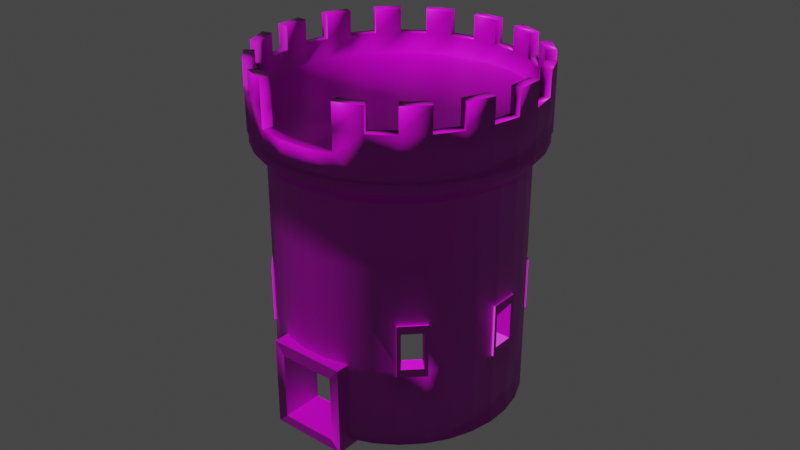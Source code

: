 # Source: Tower.blend  (saved by Blender 3.0.42; exported with 4.5.12 LTS)
import bpy
from mathutils import Matrix  # noqa: F401  (used for matrix-valued properties, if any)

bpy.ops.wm.read_factory_settings(use_empty=True)
scene = bpy.context.scene
scene.name = 'Scene'

# ---- collections
col_collection = bpy.data.collections.new('Collection'); scene.collection.children.link(col_collection)

# ---- images (referenced by path relative to the original .blend; pixels are not part of the script)
import os
ASSET_DIR = os.environ.get("B2B_ASSET_DIR", "")  # directory of the original .blend (textures are referenced by path, not embedded)
HERE = os.path.dirname(os.path.abspath(__file__))  # packed textures are extracted next to this script under _unpacked/

def load_image(name, relpath, width, height, colorspace="sRGB"):
    """Load a texture the original file referenced (path relative to the .blend, or extracted next to this script)."""
    p = next((c for c in (os.path.join(HERE, relpath), os.path.join(ASSET_DIR, relpath)) if relpath and os.path.exists(c)), "")
    if p:
        img = bpy.data.images.load(p, check_existing=True)
        img.name = name
    else:  # same state as the original file: an image datablock whose file is absent (Cycles renders it pink)
        img = bpy.data.images.new(name, width, height)
        img.source = "FILE"
        img.filepath = "//" + (relpath or name)
    img.colorspace_settings.name = colorspace
    return img
img_wallcolor_2048_cc0_jpg = load_image('WallColor_2048_CC0.jpg', 'WallColor_2048_CC0.jpg', 1024, 1024, 'sRGB')
img_wallnormal_2048_cc0_jpg = load_image('WallNormal_2048_CC0.jpg', 'WallNormal_2048_CC0.jpg', 1024, 1024, 'Non-Color')
img_floorcolor_2048_cc0_jpg = load_image('FloorColor_2048_CC0.jpg', 'FloorColor_2048_CC0.jpg', 1024, 1024, 'sRGB')
img_floornormal_2048_cc0_jpg = load_image('FloorNormal_2048_CC0.jpg', 'FloorNormal_2048_CC0.jpg', 1024, 1024, 'Non-Color')
img_floorroughness_1024_cc0_jpg = load_image('FloorRoughness_1024_CC0.jpg', 'FloorRoughness_1024_CC0.jpg', 1024, 1024, 'Non-Color')

# ---- materials (node trees are filled in below, after node groups)
mat_wall = bpy.data.materials.new('Wall')
mat_wall.use_transparent_shadow = False
mat_floor = bpy.data.materials.new('Floor')
mat_floor.use_transparent_shadow = False

# ---- material node trees
mat_wall.use_nodes = True; mat_wall.node_tree.nodes.clear()
_N = mat_wall.node_tree.nodes; _L = mat_wall.node_tree.links
n0 = _N.new('ShaderNodeBsdfPrincipled'); n0.name = 'Principled BSDF'; n0.location = (10, 300)
n0.distribution = 'GGX'
n0.subsurface_method = 'RANDOM_WALK_SKIN'
n0.inputs[3].default_value = 1.45
n0.inputs[27].default_value = (0.0, 0.0, 0.0, 1.0)
n0.inputs[28].default_value = 1.0
n1 = _N.new('ShaderNodeOutputMaterial'); n1.name = 'Material Output'; n1.location = (300, 300)
n2 = _N.new('ShaderNodeTexImage'); n2.name = 'Image Texture'; n2.location = (-380, 260)
n2.image = img_wallcolor_2048_cc0_jpg
n3 = _N.new('ShaderNodeNormalMap'); n3.name = 'Normal Map'; n3.location = (-220, -80)
n4 = _N.new('ShaderNodeTexImage'); n4.name = 'Image Texture.001'; n4.location = (-520, -60)
n4.image = img_wallnormal_2048_cc0_jpg
_L.new(n0.outputs[0], n1.inputs[0])
_L.new(n2.outputs[0], n0.inputs[0])
_L.new(n3.outputs[0], n0.inputs[5])
_L.new(n4.outputs[0], n3.inputs[1])
n1.is_active_output = True
mat_floor.use_nodes = True; mat_floor.node_tree.nodes.clear()
_N = mat_floor.node_tree.nodes; _L = mat_floor.node_tree.links
n0 = _N.new('ShaderNodeBsdfPrincipled'); n0.name = 'Principled BSDF'; n0.location = (10, 300)
n0.distribution = 'GGX'
n0.subsurface_method = 'RANDOM_WALK_SKIN'
n0.inputs[3].default_value = 1.45
n0.inputs[27].default_value = (0.0, 0.0, 0.0, 1.0)
n0.inputs[28].default_value = 1.0
n1 = _N.new('ShaderNodeOutputMaterial'); n1.name = 'Material Output'; n1.location = (300, 300)
n2 = _N.new('ShaderNodeTexImage'); n2.name = 'Image Texture'; n2.location = (-425, 315)
n2.image = img_floorcolor_2048_cc0_jpg
n3 = _N.new('ShaderNodeTexImage'); n3.name = 'Image Texture.001'; n3.location = (-541, -54)
n3.image = img_floornormal_2048_cc0_jpg
n4 = _N.new('ShaderNodeNormalMap'); n4.name = 'Normal Map'; n4.location = (-223, -46)
n5 = _N.new('ShaderNodeTexImage'); n5.name = 'Image Texture.002'; n5.location = (-506, 28)
n5.image = img_floorroughness_1024_cc0_jpg
_L.new(n0.outputs[0], n1.inputs[0])
_L.new(n2.outputs[0], n0.inputs[0])
_L.new(n3.outputs[0], n4.inputs[1])
_L.new(n4.outputs[0], n0.inputs[5])
_L.new(n5.outputs[0], n0.inputs[2])
n1.is_active_output = True

# ---- world
world_world = bpy.data.worlds.new('World'); scene.world = world_world
world_world.use_nodes = True; world_world.node_tree.nodes.clear()
_N = world_world.node_tree.nodes; _L = world_world.node_tree.links
n0 = _N.new('ShaderNodeOutputWorld'); n0.name = 'World Output'; n0.location = (300, 300)
n1 = _N.new('ShaderNodeBackground'); n1.name = 'Background'; n1.location = (10, 300)
n1.inputs[0].default_value = (0.05088, 0.05088, 0.05088, 1.0)
_L.new(n1.outputs[0], n0.inputs[0])
n0.is_active_output = True
world_world.color = (0.05088, 0.05088, 0.05088)
world_world.use_sun_shadow = False
world_world.sun_shadow_jitter_overblur = 0.0

# ---- meshes
me_cube_003 = bpy.data.meshes.new('Cube.003')
me_cube_003.from_pydata([(-0.5719, -1.105, -3.262), (-0.5719, -1.105, -1.95), (-0.9757, -1.509, -3.262), (-0.9757, -1.509, -1.95), (-1.128, -0.5491, -3.262), (-1.128, -0.5491, -1.95), (-1.531, -0.9529, -3.262), (-1.531, -0.9529, -1.95), (-0.4733, -1.203, -3.46), (-0.4733, -1.203, -1.834), (-0.877, -1.607, -1.699), (-0.877, -1.607, -3.46), (-1.63, -0.8542, -3.46), (-1.63, -0.8542, -1.699), (-1.226, -0.4505, -1.834), (-1.226, -0.4505, -3.46), (-1.361, -1.123, -3.46), (-1.143, -1.342, -3.46), (-0.7427, -0.9342, -3.46), (-0.9607, -0.7159, -3.46), (-1.361, -1.124, -3.262), (-1.142, -1.342, -3.262), (-0.7426, -0.934, -3.262), (-0.9608, -0.716, -3.262), (-0.7761, -1.506, -3.46), (-0.6751, -1.405, -3.46), (-0.5742, -1.304, -3.46), (-0.5742, -1.304, -1.699), (-0.6751, -1.405, -1.699), (-0.7761, -1.506, -1.699), (-1.327, -0.5514, -3.46), (-1.428, -0.6523, -3.46), (-1.529, -0.7533, -3.46), (-1.529, -0.7533, -1.699), (-1.428, -0.6523, -1.699), (-1.327, -0.5514, -1.699), (-1.043, -1.24, -3.46), (-0.9427, -1.138, -3.46), (-0.8427, -1.036, -3.46), (-1.261, -1.022, -3.46), (-1.161, -0.9197, -3.46), (-1.061, -0.8178, -3.46), (1.056, 1.31, -3.299), (1.194, 1.482, 2.817), (1.287, 1.08, -3.299), (1.456, 1.222, 2.817), (1.47, 0.8094, -3.299), (1.662, 0.9149, 2.817), (1.596, 0.5079, -3.299), (1.806, 0.5735, 2.817), (1.662, 0.1873, -3.299), (1.88, 0.2105, 2.817), (1.665, -0.1401, -3.299), (1.883, -0.1601, 2.817), (1.603, -0.4616, -3.299), (1.814, -0.5242, 2.817), (1.481, -0.765, -3.299), (1.675, -0.8676, 2.817), (1.303, -1.038, -3.299), (1.473, -1.177, 2.817), (1.074, -1.272, -3.299), (1.215, -1.441, 2.817), (0.8055, -1.455, -3.299), (0.9102, -1.649, 2.817), (0.5062, -1.583, -3.299), (0.5713, -1.794, 2.817), (0.1879, -1.649, -3.299), (0.2109, -1.869, 2.817), (-0.1371, -1.651, -3.299), (-0.157, -1.871, 2.817), (-0.4564, -1.59, -3.299), (-0.5185, -1.802, 2.817), (-0.7575, -1.467, -3.299), (-0.8594, -1.662, 2.421), (-1.167, -1.459, 2.421), (-1.443, -0.7863, -3.299), (-1.636, -0.8917, 2.421), (-1.57, -0.4847, -3.299), (-1.779, -0.5503, 2.817), (-1.635, -0.1641, -3.299), (-1.853, -0.1874, 2.817), (-1.638, 0.1632, -3.299), (-1.856, 0.1833, 2.817), (-1.577, 0.4848, -3.299), (-1.787, 0.5473, 2.817), (-1.454, 0.7881, -3.299), (-1.648, 0.8908, 2.817), (-1.276, 1.062, -3.299), (-1.446, 1.2, 2.817), (-1.048, 1.295, -3.299), (-1.188, 1.464, 2.817), (-0.7787, 1.479, -3.299), (-0.8834, 1.673, 2.817), (-0.4793, 1.606, -3.299), (-0.5444, 1.817, 2.817), (-0.161, 1.672, -3.299), (-0.1841, 1.892, 2.817), (0.164, 1.675, -3.299), (0.1839, 1.894, 2.817), (0.4832, 1.613, -3.299), (0.5453, 1.825, 2.817), (0.7844, 1.49, -3.299), (0.8863, 1.685, 2.817), (1.456, 1.222, 3.288), (0.1963, -1.729, 2.817), (0.5299, -1.66, 2.817), (-1.717, 0.1705, 2.817), (-1.715, -0.1726, 2.817), (0.5058, 1.69, 2.817), (0.1712, 1.755, 2.817), (1.365, -1.089, 2.817), (1.552, -0.8023, 2.817), (-1.322, -1.109, 2.421), (-0.8168, 1.549, 2.817), (-1.099, 1.357, 2.817), (1.742, 0.1957, 2.817), (1.673, 0.5318, 2.817), (-0.1444, -1.731, 2.817), (-1.653, 0.5075, 2.817), (0.8215, 1.561, 2.817), (1.126, -1.333, 2.817), (-1.513, -0.8247, 2.421), (-0.503, 1.683, 2.817), (1.744, -0.1474, 2.817), (-0.479, -1.667, 2.817), (-1.525, 0.8255, 2.817), (1.349, 1.132, 2.817), (1.106, 1.373, 2.817), (0.8437, -1.526, 2.817), (-1.646, -0.5086, 2.817), (-0.1694, 1.752, 2.817), (1.68, -0.4844, 2.817), (-0.7946, -1.538, 2.421), (-1.338, 1.112, 2.817), (1.54, 0.8478, 2.817), (0.01343, 0.01157, 2.421), (0.5299, -1.66, 2.421), (-1.715, -0.1726, 2.421), (0.1712, 1.755, 2.421), (1.552, -0.8023, 2.421), (-1.099, 1.357, 2.421), (1.673, 0.5318, 2.421), (1.106, 1.373, 2.421), (0.1963, -1.729, 2.421), (-1.717, 0.1705, 2.421), (0.5058, 1.69, 2.421), (1.365, -1.089, 2.421), (-0.8168, 1.549, 2.421), (1.742, 0.1957, 2.421), (-0.1444, -1.731, 2.421), (-1.653, 0.5075, 2.421), (0.8215, 1.561, 2.421), (1.126, -1.333, 2.421), (-0.503, 1.683, 2.421), (1.744, -0.1474, 2.421), (-0.479, -1.667, 2.421), (-1.525, 0.8255, 2.421), (1.349, 1.132, 2.421), (0.8437, -1.526, 2.421), (-1.646, -0.5086, 2.421), (-0.1694, 1.752, 2.421), (1.68, -0.4844, 2.421), (-1.338, 1.112, 2.421), (1.54, 0.8478, 2.421), (1.194, 1.482, 3.288), (1.806, 0.5735, 3.288), (1.662, 0.9149, 3.288), (1.883, -0.1601, 3.288), (1.88, 0.2105, 3.288), (1.675, -0.8676, 3.288), (1.814, -0.5242, 3.288), (1.215, -1.441, 3.288), (1.473, -1.177, 3.288), (0.5713, -1.794, 3.288), (0.9102, -1.649, 3.288), (-0.157, -1.871, 3.288), (0.2109, -1.869, 3.288), (-0.8594, -1.662, 3.288), (-0.5185, -1.802, 3.288), (-1.429, -1.198, 2.421), (-1.779, -0.5503, 3.288), (-1.636, -0.8917, 3.288), (-1.856, 0.1833, 3.288), (-1.853, -0.1874, 3.288), (-1.648, 0.8908, 3.288), (-1.787, 0.5473, 3.288), (-1.188, 1.464, 3.288), (-1.446, 1.2, 3.288), (-0.5444, 1.817, 3.288), (-0.8834, 1.673, 3.288), (0.1839, 1.894, 3.288), (-0.1841, 1.892, 3.288), (0.8863, 1.685, 3.288), (0.5453, 1.825, 3.288), (0.1963, -1.729, 3.288), (-1.717, 0.1705, 3.288), (0.5058, 1.69, 3.288), (1.365, -1.089, 3.288), (-0.8168, 1.549, 3.288), (1.742, 0.1957, 3.288), (-0.1444, -1.731, 3.288), (-1.653, 0.5075, 3.288), (0.8215, 1.561, 3.288), (1.126, -1.333, 3.288), (-1.513, -0.8247, 3.288), (-0.503, 1.683, 3.288), (1.744, -0.1474, 3.288), (-0.479, -1.667, 3.288), (-1.525, 0.8255, 3.288), (1.349, 1.132, 3.288), (0.8437, -1.526, 3.288), (-1.646, -0.5086, 3.288), (-0.1694, 1.752, 3.288), (1.68, -0.4844, 3.288), (-0.7946, -1.538, 3.288), (-1.338, 1.112, 3.288), (1.54, 0.8478, 3.288), (0.5299, -1.66, 3.288), (-1.715, -0.1726, 3.288), (0.1712, 1.755, 3.288), (1.552, -0.8023, 3.288), (-1.079, -1.349, 2.421), (-1.099, 1.357, 3.288), (1.673, 0.5318, 3.288), (1.106, 1.373, 3.288), (-0.4121, -1.439, -3.299), (-0.6848, -1.327, -3.299), (-1.154, 0.9626, -3.299), (-0.9476, 1.174, -3.299), (1.167, 0.9795, -3.299), (1.333, 0.7342, -3.299), (0.7309, -1.317, -3.299), (0.4597, -1.433, -3.299), (-1.48, -0.1476, -3.299), (-1.482, 0.1489, -3.299), (0.1498, 1.518, -3.299), (0.4389, 1.462, -3.299), (1.454, -0.417, -3.299), (1.343, -0.6917, -3.299), (-0.704, 1.34, -3.299), (1.447, 0.4611, -3.299), (0.1714, -1.493, -3.299), (-1.427, 0.4401, -3.299), (0.7117, 1.351, -3.299), (1.181, -0.9395, -3.299), (-0.4328, 1.456, -3.299), (-1.306, -0.711, -3.299), (1.507, 0.1707, -3.299), (-0.1229, -1.495, -3.299), (-1.316, 0.7149, -3.299), (0.9576, 1.188, -3.299), (0.9744, -1.151, -3.299), (-1.42, -0.4379, -3.299), (-0.1446, 1.516, -3.299), (1.509, -0.1258, -3.299), (0.01343, 0.01157, 2.257), (-0.6848, -1.327, 1.912), (-0.9476, 1.174, 1.912), (1.333, 0.7342, 1.912), (0.4597, -1.433, 1.912), (-1.482, 0.1489, 1.912), (0.4389, 1.462, 1.912), (1.343, -0.6917, 1.912), (-0.9308, -1.165, 1.912), (-0.704, 1.34, 1.912), (1.447, 0.4611, 1.912), (0.1714, -1.493, 1.912), (-1.427, 0.4401, 1.912), (0.7117, 1.351, 1.912), (1.181, -0.9395, 1.912), (-1.14, -0.9564, 1.912), (-0.4328, 1.456, 1.912), (-1.306, -0.711, 1.912), (1.507, 0.1707, 1.912), (-0.1229, -1.495, 1.912), (-1.316, 0.7149, 1.912), (0.9576, 1.188, 1.912), (0.9744, -1.151, 1.912), (-1.42, -0.4379, 1.912), (-0.1446, 1.516, 1.912), (1.509, -0.1258, 1.912), (-0.4121, -1.439, 1.912), (-1.154, 0.9626, 1.912), (1.167, 0.9795, 1.912), (0.7309, -1.317, 1.912), (-1.48, -0.1476, 1.912), (0.1498, 1.518, 1.912), (1.454, -0.417, 1.912), (1.056, 1.31, 1.5), (1.287, 1.08, 1.5), (1.47, 0.8094, 1.5), (1.596, 0.5079, 1.5), (1.662, 0.1873, 1.5), (1.665, -0.1401, 1.5), (1.603, -0.4616, 1.5), (1.481, -0.765, 1.5), (1.303, -1.038, 1.5), (1.074, -1.272, 1.5), (0.8055, -1.455, 1.5), (0.5062, -1.583, 1.5), (0.1879, -1.649, 1.5), (-0.1371, -1.651, 1.5), (-0.4564, -1.59, 1.5), (-0.7575, -1.467, 1.5), (-1.029, -1.287, 1.5), (-1.443, -0.7863, 1.5), (-1.57, -0.4847, 1.5), (-1.635, -0.1641, 1.5), (-1.638, 0.1632, 1.5), (-1.577, 0.4848, 1.5), (-1.454, 0.7881, 1.5), (-1.276, 1.062, 1.5), (-1.048, 1.295, 1.5), (-0.7787, 1.479, 1.5), (-0.4793, 1.606, 1.5), (-0.161, 1.672, 1.5), (0.164, 1.675, 1.5), (0.4832, 1.613, 1.5), (0.7844, 1.49, 1.5), (-1.261, -1.057, 1.5), (1.194, 1.482, 2.001), (1.456, 1.222, 2.001), (1.662, 0.9149, 2.001), (1.806, 0.5735, 2.001), (1.88, 0.2105, 2.001), (1.883, -0.1601, 2.001), (1.814, -0.5242, 2.001), (1.675, -0.8676, 2.001), (1.473, -1.177, 2.001), (1.215, -1.441, 2.001), (0.9102, -1.649, 2.001), (0.5713, -1.794, 2.001), (0.2109, -1.869, 2.001), (-0.157, -1.871, 2.001), (-0.5185, -1.802, 2.001), (-0.8594, -1.662, 2.001), (-1.167, -1.459, 2.001), (-1.636, -0.8917, 2.001), (-1.779, -0.5503, 2.001), (-1.853, -0.1874, 2.001), (-1.856, 0.1833, 2.001), (-1.787, 0.5473, 2.001), (-1.648, 0.8908, 2.001), (-1.446, 1.2, 2.001), (-1.188, 1.464, 2.001), (-0.8834, 1.673, 2.001), (-0.5444, 1.817, 2.001), (-0.1841, 1.892, 2.001), (0.1839, 1.894, 2.001), (0.5453, 1.825, 2.001), (0.8863, 1.685, 2.001), (-1.429, -1.198, 2.001), (1.443, 1.211, 2.0), (1.443, 1.211, 1.792), (1.647, 0.9067, 2.0), (1.647, 0.9067, 1.792), (1.789, 0.5684, 2.0), (1.789, 0.5684, 1.792), (1.863, 0.2087, 2.0), (1.863, 0.2087, 1.792), (1.866, -0.1586, 2.0), (1.866, -0.1586, 1.792), (1.797, -0.5193, 2.0), (1.797, -0.5193, 1.792), (1.66, -0.8596, 2.0), (1.66, -0.8596, 1.792), (1.46, -1.166, 2.0), (1.46, -1.166, 1.792), (1.204, -1.428, 2.0), (1.204, -1.428, 1.792), (0.9021, -1.634, 2.0), (0.9021, -1.634, 1.792), (0.5662, -1.777, 2.0), (0.5662, -1.777, 1.792), (0.2091, -1.852, 2.0), (0.2091, -1.852, 1.792), (-0.1555, -1.854, 2.0), (-0.1555, -1.854, 1.792), (-0.5136, -1.785, 2.0), (-0.5136, -1.785, 1.792), (-0.8515, -1.647, 2.0), (-0.8515, -1.647, 1.792), (-1.156, -1.445, 2.0), (-1.156, -1.445, 1.792), (-1.621, -0.8835, 2.0), (-1.621, -0.8835, 1.792), (-1.763, -0.5452, 2.0), (-1.763, -0.5452, 1.792), (-1.836, -0.1855, 2.0), (-1.836, -0.1855, 1.792), (-1.839, 0.1817, 2.0), (-1.839, 0.1817, 1.792), (-1.77, 0.5424, 2.0), (-1.77, 0.5424, 1.792), (-1.633, 0.8828, 2.0), (-1.633, 0.8828, 1.792), (-1.433, 1.19, 2.0), (-1.433, 1.19, 1.792), (-1.177, 1.451, 2.0), (-1.177, 1.451, 1.792), (-0.8752, 1.657, 2.0), (-0.8752, 1.657, 1.792), (-0.5394, 1.8, 2.0), (-0.5394, 1.8, 1.792), (-0.1823, 1.875, 2.0), (-0.1823, 1.875, 1.792), (0.1824, 1.877, 2.0), (0.1824, 1.877, 1.792), (0.5405, 1.808, 2.0), (0.5405, 1.808, 1.792), (0.8784, 1.67, 2.0), (0.8784, 1.67, 1.792), (-1.416, -1.187, 2.0), (-1.416, -1.187, 1.792), (1.183, 1.468, 1.792), (1.183, 1.468, 2.0), (-1.636, -0.8917, 2.817), (-1.513, -0.8247, 2.817), (-0.8594, -1.662, 2.817), (-0.7946, -1.538, 2.817), (1.056, 1.31, -1.725), (1.056, 1.31, -0.8994), (1.056, 1.31, 0.3005), (1.287, 1.08, -1.725), (1.287, 1.08, -0.8994), (1.287, 1.08, 0.3005), (1.47, 0.8094, -1.725), (1.47, 0.8094, -0.8994), (1.47, 0.8094, 0.3005), (1.596, 0.5079, -1.725), (1.596, 0.5079, -0.8994), (1.596, 0.5079, 0.3005), (1.662, 0.1873, -1.725), (1.662, 0.1873, -0.8994), (1.662, 0.1873, 0.3005), (1.665, -0.1401, -1.725), (1.665, -0.1401, -0.8994), (1.665, -0.1401, 0.3005), (1.603, -0.4616, -1.725), (1.603, -0.4616, -0.8994), (1.603, -0.4616, 0.3005), (1.481, -0.765, -1.725), (1.481, -0.765, -0.8994), (1.481, -0.765, 0.3005), (1.303, -1.038, -1.725), (1.303, -1.038, -0.8994), (1.303, -1.038, 0.3005), (1.074, -1.272, -1.725), (1.074, -1.272, -0.8994), (1.074, -1.272, 0.3005), (0.8055, -1.455, -1.725), (0.8055, -1.455, -0.8994), (0.8055, -1.455, 0.3005), (0.5062, -1.583, -1.725), (0.5062, -1.583, -0.8994), (0.5062, -1.583, 0.3005), (0.1879, -1.649, -1.725), (0.1879, -1.649, -0.8994), (0.1879, -1.649, 0.3005), (-0.1371, -1.651, -1.725), (-0.1371, -1.651, -0.8994), (-0.1371, -1.651, 0.3005), (-0.4564, -1.59, -1.725), (-0.4564, -1.59, -0.8994), (-0.4564, -1.59, 0.3005), (-0.7575, -1.467, -1.725), (-0.7575, -1.467, -0.8994), (-0.7575, -1.467, 0.3005), (-1.029, -1.287, -1.725), (-1.029, -1.287, -0.8994), (-1.029, -1.287, 0.3005), (-1.261, -1.057, -1.725), (-1.261, -1.057, -0.8994), (-1.261, -1.057, 0.3005), (-1.443, -0.7863, -1.725), (-1.443, -0.7863, -0.8994), (-1.443, -0.7863, 0.3005), (-1.57, -0.4847, -1.725), (-1.57, -0.4847, -0.8994), (-1.57, -0.4847, 0.3005), (-1.635, -0.1641, -1.725), (-1.635, -0.1641, -0.8994), (-1.635, -0.1641, 0.3005), (-1.638, 0.1632, -1.725), (-1.638, 0.1632, -0.8994), (-1.638, 0.1632, 0.3005), (-1.577, 0.4848, -1.725), (-1.577, 0.4848, -0.8994), (-1.577, 0.4848, 0.3005), (-1.454, 0.7881, -1.725), (-1.454, 0.7881, -0.8994), (-1.454, 0.7881, 0.3005), (-1.276, 1.062, -1.725), (-1.276, 1.062, -0.8994), (-1.276, 1.062, 0.3005), (-1.048, 1.295, -1.725), (-1.048, 1.295, -0.8994), (-1.048, 1.295, 0.3005), (-0.7787, 1.479, -1.725), (-0.7787, 1.479, -0.8994), (-0.7787, 1.479, 0.3005), (-0.4793, 1.606, -1.725), (-0.4793, 1.606, -0.8994), (-0.4793, 1.606, 0.3005), (-0.161, 1.672, -1.725), (-0.161, 1.672, -0.8994), (-0.161, 1.672, 0.3005), (0.164, 1.675, -1.725), (0.164, 1.675, -0.8994), (0.164, 1.675, 0.3005), (0.4832, 1.613, -1.725), (0.4832, 1.613, -0.8994), (0.4832, 1.613, 0.3005), (0.7844, 1.49, 0.3005), (0.7844, 1.49, -0.8994), (0.7844, 1.49, -1.725), (1.333, 0.7342, -1.725), (0.4597, -1.433, -1.725), (-1.482, 0.1489, -1.725), (-1.427, 0.4401, -1.725), (0.4389, 1.462, -1.725), (0.7117, 1.351, -1.725), (1.343, -0.6917, -1.725), (1.181, -0.9395, -1.725), (-0.9308, -1.165, -1.725), (-0.704, 1.34, -1.725), (-0.4328, 1.456, -1.725), (-1.14, -0.9564, -1.725), (-1.306, -0.711, -1.725), (1.447, 0.4611, -1.725), (1.507, 0.1707, -1.725), (0.1714, -1.493, -1.725), (-0.1229, -1.495, -1.725), (-0.9476, 1.174, -1.725), (-0.6848, -1.327, -1.725), (1.454, -0.417, -1.725), (0.1498, 1.518, -1.725), (1.509, -0.1258, -1.725), (-1.48, -0.1476, -1.725), (-0.1446, 1.516, -1.725), (0.7309, -1.317, -1.725), (-1.42, -0.4379, -1.725), (1.167, 0.9795, -1.725), (0.9744, -1.151, -1.725), (-1.154, 0.9626, -1.725), (0.9576, 1.188, -1.725), (-0.4121, -1.439, -1.725), (-1.316, 0.7149, -1.725), (-1.427, 0.4401, -0.8994), (0.7117, 1.351, -0.8994), (1.181, -0.9395, -0.8994), (-0.4328, 1.456, -0.8994), (-1.306, -0.711, -0.8994), (1.507, 0.1707, -0.8994), (-0.1229, -1.495, -0.8994), (1.333, 0.7342, -0.8994), (0.4597, -1.433, -0.8994), (-1.482, 0.1489, -0.8994), (0.4389, 1.462, -0.8994), (1.343, -0.6917, -0.8994), (-0.9308, -1.165, -0.8994), (-0.704, 1.34, -0.8994), (-1.14, -0.9564, -0.8994), (1.447, 0.4611, -0.8994), (0.1714, -1.493, -0.8994), (-0.9476, 1.174, -0.8994), (-0.6848, -1.327, -0.8994), (1.454, -0.417, -0.8994), (0.1498, 1.518, -0.8994), (1.509, -0.1258, -0.8994), (-1.48, -0.1476, -0.8994), (-0.1446, 1.516, -0.8994), (0.7309, -1.317, -0.8994), (-1.42, -0.4379, -0.8994), (1.167, 0.9795, -0.8994), (0.9744, -1.151, -0.8994), (-1.154, 0.9626, -0.8994), (0.9576, 1.188, -0.8994), (-0.4121, -1.439, -0.8994), (-1.316, 0.7149, -0.8994), (0.939, 1.161, -1.666), (0.939, 1.161, -0.9439), (1.084, 1.31, -1.666), (1.084, 1.31, -0.9439), (1.142, 0.9604, -1.666), (1.142, 0.9604, -0.9439), (1.287, 1.109, -1.666), (1.287, 1.109, -0.9439), (0.903, 1.197, -1.823), (0.903, 1.197, -0.7872), (1.048, 1.345, -0.7872), (1.048, 1.345, -1.823), (1.323, 1.073, -1.823), (1.323, 1.073, -0.7872), (1.177, 0.9247, -0.7872), (1.177, 0.9247, -1.823), (-0.1394, 1.484, -1.666), (-0.1394, 1.484, -0.9439), (-0.1409, 1.692, -1.666), (-0.1409, 1.692, -0.9439), (0.145, 1.486, -1.666), (0.145, 1.486, -0.9439), (0.1435, 1.694, -1.666), (0.1435, 1.694, -0.9439), (-0.1899, 1.483, -1.823), (-0.1899, 1.483, -0.7872), (-0.1914, 1.692, -0.7872), (-0.1914, 1.692, -1.823), (0.194, 1.694, -1.823), (0.194, 1.694, -0.7872), (0.1955, 1.486, -0.7872), (0.1955, 1.486, -1.823), (-1.128, 0.9438, -1.666), (-1.128, 0.9438, -0.9439), (-1.275, 1.09, -1.666), (-1.275, 1.09, -0.9439), (-0.9286, 1.148, -1.666), (-0.9286, 1.148, -0.9439), (-1.076, 1.294, -1.666), (-1.076, 1.294, -0.9439), (-1.164, 0.9076, -1.823), (-1.164, 0.9076, -0.7872), (-1.311, 1.054, -0.7872), (-1.311, 1.054, -1.823), (-1.04, 1.33, -1.823), (-1.04, 1.33, -0.7872), (-0.8931, 1.184, -0.7872), (-0.8931, 1.184, -1.823), (-1.448, -0.1423, -1.666), (-1.448, -0.1423, -0.9439), (-1.655, -0.1439, -1.666), (-1.655, -0.1439, -0.9439), (-1.45, 0.1441, -1.666), (-1.45, 0.1441, -0.9439), (-1.657, 0.1426, -1.666), (-1.657, 0.1426, -0.9439), (-1.448, -0.1932, -1.823), (-1.448, -0.1932, -0.7872), (-1.655, -0.1947, -0.7872), (-1.655, -0.1947, -1.823), (-1.657, 0.1934, -1.823), (-1.657, 0.1934, -0.7872), (-1.451, 0.195, -0.7872), (-1.451, 0.195, -1.823), (0.1662, -1.461, -1.666), (0.1662, -1.461, -0.9439), (0.1677, -1.669, -1.666), (0.1677, -1.669, -0.9439), (-0.1182, -1.463, -1.666), (-0.1182, -1.463, -0.9439), (-0.1167, -1.671, -1.666), (-0.1167, -1.671, -0.9439), (0.2167, -1.46, -1.823), (0.2167, -1.46, -0.7872), (0.2182, -1.668, -0.7872), (0.2182, -1.668, -1.823), (-0.1671, -1.671, -1.823), (-0.1671, -1.671, -0.7872), (-0.1686, -1.463, -0.7872), (-0.1686, -1.463, -1.823), (1.155, -0.9207, -1.666), (1.155, -0.9207, -0.9439), (1.302, -1.067, -1.666), (1.302, -1.067, -0.9439), (0.9554, -1.125, -1.666), (0.9554, -1.125, -0.9439), (1.103, -1.271, -1.666), (1.103, -1.271, -0.9439), (1.191, -0.8844, -1.823), (1.191, -0.8844, -0.7872), (1.338, -1.031, -0.7872), (1.338, -1.031, -1.823), (1.067, -1.307, -1.823), (1.067, -1.307, -0.7872), (0.92, -1.161, -0.7872), (0.92, -1.161, -1.823), (1.475, 0.1655, -1.666), (1.475, 0.1655, -0.9439), (1.682, 0.167, -1.666), (1.682, 0.167, -0.9439), (1.477, -0.121, -1.666), (1.477, -0.121, -0.9439), (1.684, -0.1195, -1.666), (1.684, -0.1195, -0.9439), (1.475, 0.2163, -1.823), (1.475, 0.2163, -0.7872), (1.681, 0.2178, -0.7872), (1.681, 0.2178, -1.823), (1.684, -0.1703, -1.823), (1.684, -0.1703, -0.7872), (1.478, -0.1718, -0.7872), (1.478, -0.1718, -1.823)], [], [(24, 29, 10, 11), (30, 35, 14, 15), (41, 30, 15, 19), (35, 27, 9, 14), (0, 1, 9, 8), (3, 2, 11, 10), (20, 6, 12, 16), (7, 3, 10, 13), (6, 7, 13, 12), (5, 4, 15, 14), (22, 0, 8, 18), (1, 5, 14, 9), (3, 7, 5, 1), (7, 6, 4, 5), (21, 2, 0, 22), (2, 3, 1, 0), (6, 20, 23, 4), (20, 21, 22, 23), (4, 23, 19, 15), (23, 22, 18, 19), (2, 21, 17, 11), (21, 20, 16, 17), (26, 38, 18, 8), (38, 41, 19, 18), (17, 16, 39, 36), (36, 39, 40, 37), (37, 40, 41, 38), (11, 17, 36, 24), (24, 36, 37, 25), (25, 37, 38, 26), (13, 10, 29, 33), (33, 29, 28, 34), (34, 28, 27, 35), (16, 12, 32, 39), (39, 32, 31, 40), (40, 31, 30, 41), (12, 13, 33, 32), (32, 33, 34, 31), (31, 34, 35, 30), (8, 9, 27, 26), (26, 27, 28, 25), (25, 28, 29, 24), (320, 43, 45, 321), (321, 45, 47, 322), (322, 47, 49, 323), (323, 49, 51, 324), (324, 51, 53, 325), (325, 53, 55, 326), (326, 55, 57, 327), (327, 57, 59, 328), (328, 59, 61, 329), (329, 61, 63, 330), (330, 63, 65, 331), (331, 65, 67, 332), (332, 67, 69, 333), (333, 69, 71, 334), (350, 102, 43, 320), (417, 129, 211, 204), (334, 71, 73, 335), (337, 76, 78, 338), (338, 78, 80, 339), (339, 80, 82, 340), (340, 82, 84, 341), (341, 84, 86, 342), (342, 86, 88, 343), (343, 88, 90, 344), (344, 90, 92, 345), (345, 92, 94, 346), (346, 94, 96, 347), (347, 96, 98, 348), (348, 98, 100, 349), (349, 100, 102, 350), (110, 111, 139, 146), (114, 133, 162, 140), (116, 134, 163, 141), (113, 114, 140, 147), (115, 116, 141, 148), (117, 104, 143, 149), (118, 106, 144, 150), (119, 108, 145, 151), (120, 110, 146, 152), (122, 113, 147, 153), (123, 115, 148, 154), (124, 117, 149, 155), (125, 118, 150, 156), (126, 127, 142, 157), (127, 119, 151, 142), (94, 92, 189, 188), (117, 69, 175, 200), (74, 73, 132, 221), (45, 43, 164, 103), (51, 115, 199, 168), (80, 78, 129, 107), (47, 45, 126, 134), (88, 86, 125, 133), (61, 59, 172, 171), (55, 53, 123, 131), (96, 94, 122, 130), (124, 419, 214, 207), (63, 61, 120, 128), (43, 102, 119, 127), (92, 113, 198, 189), (111, 57, 169, 220), (71, 69, 117, 124), (76, 179, 112, 121), (109, 98, 190, 219), (128, 105, 217, 210), (84, 82, 106, 118), (90, 88, 187, 186), (51, 49, 116, 115), (92, 90, 114, 113), (59, 110, 197, 172), (59, 57, 111, 110), (100, 98, 109, 108), (80, 107, 218, 183), (67, 65, 105, 104), (143, 136, 135), (144, 137, 135), (145, 138, 135), (146, 139, 135), (112, 221, 135), (147, 140, 135), (148, 141, 135), (149, 143, 135), (150, 144, 135), (151, 145, 135), (152, 146, 135), (121, 112, 135), (153, 147, 135), (154, 148, 135), (155, 149, 135), (156, 150, 135), (157, 142, 135), (142, 151, 135), (158, 152, 135), (159, 121, 135), (160, 153, 135), (161, 154, 135), (132, 155, 135), (162, 156, 135), (163, 157, 135), (136, 158, 135), (137, 159, 135), (138, 160, 135), (139, 161, 135), (221, 132, 135), (140, 162, 135), (141, 163, 135), (108, 109, 138, 145), (111, 131, 161, 139), (106, 107, 137, 144), (109, 130, 160, 138), (104, 105, 136, 143), (107, 129, 159, 137), (105, 128, 158, 136), (134, 126, 157, 163), (133, 125, 156, 162), (132, 124, 155), (131, 123, 154, 161), (130, 122, 153, 160), (129, 121, 159), (128, 120, 152, 158), (165, 166, 216, 223), (186, 187, 215, 222), (169, 170, 213, 220), (190, 191, 212, 219), (173, 174, 210, 217), (177, 178, 207, 214), (180, 181, 204, 211), (103, 164, 224, 209), (184, 185, 201, 208), (167, 168, 199, 206), (188, 189, 198, 205), (171, 172, 197, 203), (192, 193, 196, 202), (175, 176, 194, 200), (179, 74, 221, 112), (182, 183, 218, 195), (121, 129, 417), (114, 90, 186, 222), (84, 118, 201, 185), (116, 49, 165, 223), (119, 102, 192, 202), (78, 416, 181, 180), (120, 61, 171, 203), (127, 126, 209, 224), (76, 121, 417, 416), (118, 125, 208, 201), (65, 63, 174, 173), (122, 94, 188, 205), (123, 53, 167, 206), (98, 96, 191, 190), (115, 123, 206, 199), (49, 47, 166, 165), (71, 124, 207, 178), (113, 122, 205, 198), (125, 86, 184, 208), (82, 80, 183, 182), (126, 45, 103, 209), (110, 120, 203, 197), (43, 127, 224, 164), (108, 119, 202, 196), (69, 67, 176, 175), (63, 128, 210, 174), (129, 78, 180, 211), (102, 100, 193, 192), (104, 117, 200, 194), (53, 51, 168, 167), (96, 130, 212, 191), (55, 131, 213, 170), (86, 84, 185, 184), (134, 116, 223, 216), (132, 73, 418, 419), (133, 114, 222, 215), (88, 133, 215, 187), (67, 104, 194, 176), (73, 71, 418), (47, 134, 216, 166), (106, 82, 182, 195), (131, 111, 220, 213), (105, 65, 173, 217), (107, 106, 195, 218), (130, 109, 219, 212), (57, 55, 170, 169), (100, 108, 196, 193), (569, 567, 287, 280), (568, 558, 261, 286), (567, 559, 262, 287), (566, 560, 263, 256), (565, 561, 264, 257), (555, 563, 265, 258), (556, 564, 266, 259), (557, 548, 267, 260), (558, 549, 268, 261), (559, 550, 269, 262), (560, 562, 270, 263), (561, 551, 271, 264), (562, 552, 272, 270), (563, 553, 273, 265), (564, 554, 274, 266), (52, 54, 237, 254), (95, 97, 235, 253), (77, 79, 233, 252), (60, 62, 231, 251), (42, 44, 229, 250), (85, 87, 227, 249), (68, 70, 225, 248), (50, 52, 254, 247), (93, 95, 253, 245), (75, 77, 252, 246), (58, 60, 251, 244), (101, 42, 250, 243), (83, 85, 249, 242), (66, 68, 248, 241), (48, 50, 247, 240), (246, 528, 474, 75), (91, 93, 245, 239), (468, 471, 527, 524), (56, 58, 244, 238), (99, 101, 243, 236), (81, 83, 242, 234), (64, 66, 241, 232), (46, 48, 240, 230), (89, 91, 239, 228), (527, 471, 474, 528), (54, 56, 238, 237), (97, 99, 236, 235), (79, 81, 234, 233), (62, 64, 232, 231), (44, 46, 230, 229), (87, 89, 228, 227), (70, 72, 226, 225), (281, 256, 255), (282, 257, 255), (283, 258, 255), (284, 259, 255), (285, 260, 255), (286, 261, 255), (287, 262, 255), (256, 263, 255), (257, 264, 255), (258, 265, 255), (259, 266, 255), (260, 267, 255), (261, 268, 255), (262, 269, 255), (263, 270, 255), (264, 271, 255), (270, 272, 255), (265, 273, 255), (266, 274, 255), (267, 275, 255), (268, 276, 255), (269, 277, 255), (272, 278, 255), (271, 279, 255), (273, 280, 255), (274, 281, 255), (275, 282, 255), (276, 283, 255), (277, 284, 255), (278, 285, 255), (279, 286, 255), (280, 287, 255), (570, 557, 260, 285), (571, 568, 286, 279), (572, 556, 259, 284), (573, 570, 285, 278), (574, 555, 258, 283), (575, 572, 284, 277), (576, 565, 257, 282), (577, 574, 283, 276), (578, 566, 256, 281), (579, 576, 282, 275), (554, 578, 281, 274), (553, 569, 280, 273), (551, 571, 279, 271), (552, 573, 278, 272), (550, 575, 277, 269), (549, 577, 276, 268), (548, 579, 275, 267), (425, 289, 290, 428), (428, 290, 291, 431), (431, 291, 292, 434), (434, 292, 293, 437), (437, 293, 294, 440), (440, 294, 295, 443), (443, 295, 296, 446), (446, 296, 297, 449), (449, 297, 298, 452), (452, 298, 299, 455), (455, 299, 300, 458), (458, 300, 301, 461), (461, 301, 302, 464), (464, 302, 303, 467), (467, 303, 304, 470), (470, 304, 319, 473), (473, 319, 305, 476), (476, 305, 306, 479), (479, 306, 307, 482), (482, 307, 308, 485), (485, 308, 309, 488), (488, 309, 310, 491), (491, 310, 311, 494), (494, 311, 312, 497), (497, 312, 313, 500), (500, 313, 314, 503), (503, 314, 315, 506), (506, 315, 316, 509), (509, 316, 317, 512), (512, 317, 318, 513), (513, 318, 288, 422), (422, 288, 289, 425), (304, 303, 381, 383), (346, 347, 404, 402), (321, 322, 354, 352), (319, 304, 383, 413), (347, 348, 406, 404), (322, 323, 356, 354), (305, 319, 413, 385), (348, 349, 408, 406), (323, 324, 358, 356), (306, 305, 385, 387), (349, 350, 410, 408), (324, 325, 360, 358), (307, 306, 387, 389), (350, 320, 415, 410), (325, 326, 362, 360), (308, 307, 389, 391), (326, 327, 364, 362), (309, 308, 391, 393), (327, 328, 366, 364), (310, 309, 393, 395), (328, 329, 368, 366), (311, 310, 395, 397), (329, 330, 370, 368), (312, 311, 397, 399), (330, 331, 372, 370), (313, 312, 399, 401), (331, 332, 374, 372), (314, 313, 401, 403), (289, 288, 414, 353), (332, 333, 376, 374), (315, 314, 403, 405), (290, 289, 353, 355), (411, 410, 415, 414), (409, 408, 410, 411), (407, 406, 408, 409), (405, 404, 406, 407), (403, 402, 404, 405), (401, 400, 402, 403), (399, 398, 400, 401), (397, 396, 398, 399), (395, 394, 396, 397), (393, 392, 394, 395), (391, 390, 392, 393), (389, 388, 390, 391), (387, 386, 388, 389), (385, 384, 386, 387), (413, 412, 384, 385), (383, 382, 412, 413), (381, 380, 382, 383), (379, 378, 380, 381), (377, 376, 378, 379), (375, 374, 376, 377), (373, 372, 374, 375), (371, 370, 372, 373), (369, 368, 370, 371), (367, 366, 368, 369), (365, 364, 366, 367), (363, 362, 364, 365), (361, 360, 362, 363), (359, 358, 360, 361), (357, 356, 358, 359), (355, 354, 356, 357), (353, 352, 354, 355), (414, 415, 352, 353), (320, 321, 352, 415), (345, 346, 402, 400), (303, 302, 379, 381), (344, 345, 400, 398), (302, 301, 377, 379), (343, 344, 398, 396), (301, 300, 375, 377), (342, 343, 396, 394), (300, 299, 373, 375), (341, 342, 394, 392), (299, 298, 371, 373), (340, 341, 392, 390), (298, 297, 369, 371), (339, 340, 390, 388), (297, 296, 367, 369), (338, 339, 388, 386), (296, 295, 365, 367), (337, 338, 386, 384), (295, 294, 363, 365), (351, 337, 384, 412), (294, 293, 361, 363), (288, 318, 411, 414), (336, 351, 412, 382), (293, 292, 359, 361), (318, 317, 409, 411), (335, 336, 382, 380), (292, 291, 357, 359), (317, 316, 407, 409), (334, 335, 380, 378), (291, 290, 355, 357), (316, 315, 405, 407), (333, 334, 378, 376), (416, 417, 204, 181), (416, 78, 76), (76, 337, 351, 179), (74, 336, 335, 73), (179, 351, 336, 74), (419, 418, 177, 214), (418, 71, 178, 177), (419, 124, 132), (42, 420, 423, 44), (421, 422, 425, 424), (101, 515, 420, 42), (515, 514, 421, 420), (514, 513, 422, 421), (99, 510, 515, 101), (510, 511, 514, 515), (511, 512, 513, 514), (97, 507, 510, 99), (507, 508, 511, 510), (508, 509, 512, 511), (95, 504, 507, 97), (505, 506, 509, 508), (93, 501, 504, 95), (501, 502, 505, 504), (502, 503, 506, 505), (91, 498, 501, 93), (498, 499, 502, 501), (499, 500, 503, 502), (89, 495, 498, 91), (495, 496, 499, 498), (496, 497, 500, 499), (87, 492, 495, 89), (493, 494, 497, 496), (85, 489, 492, 87), (489, 490, 493, 492), (490, 491, 494, 493), (83, 486, 489, 85), (486, 487, 490, 489), (487, 488, 491, 490), (81, 483, 486, 83), (483, 484, 487, 486), (484, 485, 488, 487), (79, 480, 483, 81), (481, 482, 485, 484), (77, 477, 480, 79), (477, 478, 481, 480), (478, 479, 482, 481), (75, 474, 477, 77), (474, 475, 478, 477), (475, 476, 479, 478), (471, 472, 475, 474), (472, 473, 476, 475), (243, 250, 545, 521), (468, 469, 472, 471), (469, 470, 473, 472), (242, 249, 547, 519), (465, 466, 469, 468), (466, 467, 470, 469), (70, 462, 465, 72), (462, 463, 466, 465), (463, 464, 467, 466), (68, 459, 462, 70), (459, 460, 463, 462), (460, 461, 464, 463), (66, 456, 459, 68), (518, 557, 484, 483), (457, 458, 461, 460), (64, 453, 456, 66), (453, 454, 457, 456), (454, 455, 458, 457), (62, 450, 453, 64), (450, 451, 454, 453), (451, 452, 455, 454), (60, 447, 450, 62), (447, 448, 451, 450), (448, 449, 452, 451), (58, 444, 447, 60), (570, 538, 480, 481), (445, 446, 449, 448), (56, 441, 444, 58), (441, 442, 445, 444), (442, 443, 446, 445), (54, 438, 441, 56), (438, 439, 442, 441), (439, 440, 443, 442), (52, 435, 438, 54), (435, 436, 439, 438), (436, 437, 440, 439), (50, 432, 435, 52), (433, 434, 437, 436), (48, 429, 432, 50), (429, 430, 433, 432), (430, 431, 434, 433), (46, 426, 429, 48), (426, 427, 430, 429), (427, 428, 431, 430), (44, 423, 426, 46), (423, 424, 427, 426), (424, 425, 428, 427), (244, 251, 543, 523), (246, 252, 541, 528), (245, 253, 539, 526), (247, 254, 537, 530), (248, 225, 546, 532), (249, 227, 544, 547), (225, 226, 534, 546), (250, 229, 542, 545), (227, 228, 533, 544), (251, 231, 540, 543), (229, 230, 516, 542), (252, 233, 538, 541), (231, 232, 517, 540), (253, 235, 536, 539), (233, 234, 518, 538), (241, 248, 532, 531), (240, 247, 530, 529), (239, 245, 526, 525), (226, 72, 465, 534), (238, 244, 523, 522), (236, 243, 521, 520), (234, 242, 519, 518), (232, 241, 531, 517), (230, 240, 529, 516), (228, 239, 525, 533), (534, 465, 468, 524), (237, 238, 522, 535), (235, 236, 520, 536), (254, 237, 535, 537), (519, 547, 579, 548), (521, 545, 577, 549), (557, 570, 481, 484), (528, 541, 573, 552), (526, 539, 571, 551), (532, 546, 578, 554), (547, 544, 576, 579), (546, 534, 566, 578), (543, 540, 572, 575), (542, 516, 555, 574), (541, 538, 570, 573), (540, 517, 556, 572), (538, 518, 483, 480), (529, 530, 553, 563), (527, 528, 552, 562), (525, 526, 551, 561), (524, 527, 562, 560), (522, 523, 550, 559), (520, 521, 549, 558), (518, 519, 548, 557), (517, 531, 564, 556), (516, 529, 563, 555), (533, 525, 561, 565), (534, 524, 560, 566), (535, 522, 559, 567), (536, 520, 558, 568), (537, 535, 567, 569), (544, 533, 495, 492), (533, 565, 496, 495), (565, 576, 493, 496), (576, 544, 492, 493), (571, 539, 504, 505), (568, 571, 505, 508), (536, 568, 508, 507), (539, 536, 507, 504), (545, 542, 423, 420), (542, 574, 424, 423), (574, 577, 421, 424), (577, 545, 420, 421), (530, 537, 435, 432), (537, 569, 436, 435), (569, 553, 433, 436), (553, 530, 432, 433), (523, 543, 447, 444), (543, 575, 448, 447), (575, 550, 445, 448), (550, 523, 444, 445), (531, 532, 459, 456), (532, 554, 460, 459), (554, 564, 457, 460), (564, 531, 456, 457), (588, 589, 590, 591), (592, 593, 594, 595), (591, 592, 595, 588), (593, 590, 589, 594), (580, 581, 589, 588), (583, 582, 591, 590), (582, 586, 592, 591), (587, 583, 590, 593), (586, 587, 593, 592), (585, 584, 595, 594), (584, 580, 588, 595), (581, 585, 594, 589), (583, 587, 585, 581), (587, 586, 584, 585), (586, 582, 580, 584), (582, 583, 581, 580), (604, 605, 606, 607), (608, 609, 610, 611), (607, 608, 611, 604), (609, 606, 605, 610), (596, 597, 605, 604), (599, 598, 607, 606), (598, 602, 608, 607), (603, 599, 606, 609), (602, 603, 609, 608), (601, 600, 611, 610), (600, 596, 604, 611), (597, 601, 610, 605), (599, 603, 601, 597), (603, 602, 600, 601), (602, 598, 596, 600), (598, 599, 597, 596), (620, 621, 622, 623), (624, 625, 626, 627), (623, 624, 627, 620), (625, 622, 621, 626), (612, 613, 621, 620), (615, 614, 623, 622), (614, 618, 624, 623), (619, 615, 622, 625), (618, 619, 625, 624), (617, 616, 627, 626), (616, 612, 620, 627), (613, 617, 626, 621), (615, 619, 617, 613), (619, 618, 616, 617), (618, 614, 612, 616), (614, 615, 613, 612), (636, 637, 638, 639), (640, 641, 642, 643), (639, 640, 643, 636), (641, 638, 637, 642), (628, 629, 637, 636), (631, 630, 639, 638), (630, 634, 640, 639), (635, 631, 638, 641), (634, 635, 641, 640), (633, 632, 643, 642), (632, 628, 636, 643), (629, 633, 642, 637), (631, 635, 633, 629), (635, 634, 632, 633), (634, 630, 628, 632), (630, 631, 629, 628), (652, 653, 654, 655), (656, 657, 658, 659), (655, 656, 659, 652), (657, 654, 653, 658), (644, 645, 653, 652), (647, 646, 655, 654), (646, 650, 656, 655), (651, 647, 654, 657), (650, 651, 657, 656), (649, 648, 659, 658), (648, 644, 652, 659), (645, 649, 658, 653), (647, 651, 649, 645), (651, 650, 648, 649), (650, 646, 644, 648), (646, 647, 645, 644), (668, 669, 670, 671), (672, 673, 674, 675), (671, 672, 675, 668), (673, 670, 669, 674), (660, 661, 669, 668), (663, 662, 671, 670), (662, 666, 672, 671), (667, 663, 670, 673), (666, 667, 673, 672), (665, 664, 675, 674), (664, 660, 668, 675), (661, 665, 674, 669), (663, 667, 665, 661), (667, 666, 664, 665), (666, 662, 660, 664), (662, 663, 661, 660), (684, 685, 686, 687), (688, 689, 690, 691), (687, 688, 691, 684), (689, 686, 685, 690), (676, 677, 685, 684), (679, 678, 687, 686), (678, 682, 688, 687), (683, 679, 686, 689), (682, 683, 689, 688), (681, 680, 691, 690), (680, 676, 684, 691), (677, 681, 690, 685), (679, 683, 681, 677), (683, 682, 680, 681), (682, 678, 676, 680), (678, 679, 677, 676)])
me_cube_003.polygons.foreach_set('use_smooth', [0, 0, 0, 0, 0, 0, 0, 0, 0, 0, 0, 0, 0, 0, 0, 0, 0, 0, 0, 0, 0, 0, 0, 0, 0, 0, 0, 0, 0, 0, 0, 0, 0, 0, 0, 0, 0, 0, 0, 0, 0, 0, 1, 1, 1, 1, 1, 1, 1, 1, 1, 1, 1, 1, 1, 1, 1, 1, 1, 1, 1, 1, 1, 1, 1, 1, 1, 1, 1, 1, 1, 1, 1, 1, 1, 1, 1, 1, 1, 1, 1, 1, 1, 1, 1, 1, 1, 1, 1, 1, 1, 1, 1, 1, 1, 1, 1, 1, 1, 1, 1, 1, 1, 1, 1, 1, 1, 1, 1, 1, 1, 1, 1, 1, 1, 1, 1, 1, 1, 1, 1, 1, 1, 1, 1, 1, 1, 1, 1, 1, 1, 1, 1, 1, 1, 1, 1, 1, 1, 1, 1, 1, 1, 1, 1, 1, 1, 1, 1, 1, 1, 1, 1, 1, 1, 1, 1, 1, 1, 1, 1, 1, 1, 1, 1, 1, 1, 1, 1, 1, 1, 1, 1, 1, 1, 1, 1, 1, 1, 1, 1, 1, 1, 1, 1, 1, 1, 1, 1, 1, 1, 1, 1, 1, 1, 1, 1, 1, 1, 1, 1, 1, 1, 1, 1, 1, 1, 1, 1, 1, 1, 1, 1, 1, 1, 1, 1, 1, 1, 1, 1, 1, 1, 1, 1, 1, 1, 1, 1, 1, 1, 1, 1, 1, 1, 1, 1, 1, 1, 1, 1, 1, 1, 1, 1, 1, 1, 1, 1, 1, 1, 1, 1, 1, 1, 1, 1, 1, 1, 1, 1, 1, 1, 1, 1, 1, 1, 1, 1, 1, 1, 1, 1, 1, 1, 1, 1, 1, 1, 1, 1, 1, 1, 1, 1, 1, 1, 1, 1, 1, 1, 1, 1, 1, 1, 1, 1, 1, 1, 1, 1, 1, 1, 1, 1, 1, 1, 1, 1, 1, 1, 1, 1, 1, 1, 1, 1, 1, 1, 1, 1, 1, 1, 1, 1, 1, 1, 1, 1, 1, 1, 1, 1, 1, 1, 1, 1, 1, 1, 1, 1, 1, 1, 1, 1, 1, 1, 1, 1, 1, 1, 1, 1, 1, 1, 1, 1, 1, 1, 1, 1, 1, 1, 1, 1, 1, 1, 1, 1, 1, 1, 1, 1, 1, 1, 1, 1, 1, 1, 1, 1, 1, 1, 1, 1, 1, 1, 1, 1, 1, 1, 1, 1, 1, 1, 1, 1, 1, 1, 1, 1, 1, 1, 1, 1, 1, 1, 1, 1, 1, 1, 1, 1, 1, 1, 1, 1, 1, 1, 1, 1, 1, 1, 1, 1, 1, 1, 1, 1, 1, 1, 1, 1, 1, 1, 1, 1, 1, 1, 1, 1, 1, 1, 1, 1, 1, 1, 1, 1, 1, 1, 1, 1, 1, 1, 1, 1, 1, 1, 1, 1, 1, 1, 1, 1, 1, 1, 1, 1, 1, 1, 1, 1, 1, 1, 1, 1, 1, 1, 1, 1, 1, 1, 1, 1, 1, 1, 1, 1, 1, 1, 1, 1, 1, 1, 1, 1, 1, 1, 1, 1, 1, 1, 1, 1, 1, 1, 1, 1, 1, 1, 1, 1, 1, 1, 1, 1, 1, 1, 1, 1, 1, 1, 1, 1, 1, 1, 1, 1, 1, 1, 1, 1, 1, 1, 1, 1, 1, 1, 1, 1, 1, 1, 1, 1, 1, 1, 1, 1, 1, 1, 1, 1, 1, 1, 1, 1, 1, 1, 1, 1, 1, 1, 1, 1, 1, 1, 1, 1, 1, 1, 1, 1, 1, 1, 1, 1, 1, 1, 1, 1, 1, 1, 1, 1, 1, 1, 1, 1, 1, 1, 1, 1, 1, 1, 1, 1, 1, 1, 1, 1, 1, 1, 1, 1, 1, 1, 1, 1, 1, 1, 1, 1, 1, 1, 1, 1, 1, 1, 1, 1, 1, 1, 1, 1, 1, 1, 0, 0, 0, 0, 0, 0, 0, 0, 0, 0, 0, 0, 0, 0, 0, 0, 0, 0, 0, 0, 0, 0, 0, 0, 0, 0, 0, 0, 0, 0, 0, 0, 0, 0, 0, 0, 0, 0, 0, 0, 0, 0, 0, 0, 0, 0, 0, 0, 0, 0, 0, 0, 0, 0, 0, 0, 0, 0, 0, 0, 0, 0, 0, 0, 0, 0, 0, 0, 0, 0, 0, 0, 0, 0, 0, 0, 0, 0, 0, 0, 0, 0, 0, 0, 0, 0, 0, 0, 0, 0, 0, 0, 0, 0, 0, 0, 0, 0, 0, 0, 0, 0, 0, 0, 0, 0, 0, 0, 0, 0, 0, 0])
me_cube_003.polygons.foreach_set('material_index', [0, 0, 0, 0, 0, 0, 0, 0, 0, 0, 0, 0, 0, 0, 0, 0, 0, 0, 0, 0, 0, 0, 0, 0, 0, 0, 0, 0, 0, 0, 0, 0, 0, 0, 0, 0, 0, 0, 0, 0, 0, 0, 0, 0, 0, 0, 0, 0, 0, 0, 0, 0, 0, 0, 0, 0, 0, 0, 0, 0, 0, 0, 0, 0, 0, 0, 0, 0, 0, 0, 0, 0, 0, 0, 0, 0, 0, 0, 0, 0, 0, 0, 0, 0, 0, 0, 0, 0, 0, 1, 0, 0, 0, 0, 0, 0, 0, 0, 0, 0, 0, 0, 0, 0, 1, 0, 0, 0, 0, 0, 0, 0, 0, 0, 0, 0, 1, 1, 1, 1, 1, 1, 1, 1, 1, 1, 1, 1, 1, 1, 1, 1, 1, 1, 1, 1, 1, 1, 1, 1, 1, 1, 1, 1, 1, 1, 1, 1, 0, 0, 0, 0, 0, 0, 0, 0, 0, 0, 0, 0, 0, 0, 0, 0, 0, 0, 0, 0, 0, 0, 0, 0, 0, 0, 0, 0, 1, 0, 0, 0, 0, 0, 0, 0, 0, 0, 0, 0, 0, 0, 0, 0, 0, 0, 0, 0, 0, 0, 0, 0, 0, 0, 0, 0, 0, 0, 0, 0, 0, 0, 0, 0, 0, 0, 0, 0, 0, 0, 0, 0, 0, 0, 0, 0, 0, 0, 0, 0, 0, 0, 0, 0, 0, 0, 0, 0, 0, 0, 0, 0, 0, 0, 0, 0, 0, 0, 0, 0, 0, 0, 0, 0, 0, 0, 0, 0, 0, 0, 0, 0, 0, 0, 0, 0, 0, 0, 0, 0, 0, 0, 0, 0, 1, 1, 1, 1, 1, 1, 1, 1, 1, 1, 1, 1, 1, 1, 1, 1, 1, 1, 1, 1, 1, 1, 1, 1, 1, 1, 1, 1, 1, 1, 1, 1, 0, 0, 0, 0, 0, 0, 0, 0, 0, 0, 0, 0, 0, 0, 0, 0, 0, 0, 0, 0, 0, 0, 0, 0, 0, 0, 0, 0, 0, 0, 0, 0, 0, 0, 0, 0, 0, 0, 0, 0, 0, 0, 0, 0, 0, 0, 0, 0, 0, 0, 0, 0, 0, 0, 0, 0, 0, 0, 0, 0, 0, 0, 0, 0, 0, 0, 0, 0, 0, 0, 0, 0, 0, 0, 0, 0, 0, 0, 0, 0, 0, 0, 0, 0, 0, 0, 0, 0, 0, 0, 0, 0, 0, 0, 0, 0, 0, 0, 0, 0, 0, 0, 0, 0, 0, 0, 0, 0, 0, 0, 0, 0, 0, 0, 0, 0, 0, 0, 0, 0, 0, 0, 0, 0, 0, 0, 0, 0, 0, 0, 0, 0, 0, 0, 0, 0, 0, 0, 0, 0, 0, 0, 0, 0, 0, 0, 0, 0, 0, 0, 0, 0, 0, 0, 0, 0, 0, 0, 0, 0, 0, 0, 0, 0, 0, 0, 0, 0, 0, 0, 0, 0, 0, 0, 0, 0, 0, 0, 0, 0, 0, 0, 0, 0, 0, 0, 0, 0, 0, 0, 0, 0, 0, 0, 0, 0, 0, 0, 0, 0, 0, 0, 0, 0, 0, 0, 0, 0, 0, 0, 0, 0, 0, 0, 0, 0, 0, 0, 0, 0, 0, 0, 0, 0, 0, 0, 0, 0, 0, 0, 0, 0, 0, 0, 0, 0, 0, 0, 0, 0, 0, 0, 0, 0, 0, 0, 0, 0, 0, 0, 0, 0, 0, 0, 0, 0, 0, 0, 0, 0, 0, 0, 0, 0, 0, 0, 0, 0, 0, 0, 0, 0, 0, 0, 0, 0, 0, 0, 0, 0, 0, 0, 0, 0, 0, 0, 0, 0, 0, 0, 0, 0, 0, 0, 0, 0, 0, 0, 0, 0, 0, 0, 0, 0, 0, 0, 0, 0, 0, 0, 0, 0, 0, 0, 0, 0, 0, 0, 0, 0, 0, 0, 0, 0, 0, 0, 0, 0, 0, 0, 0, 0, 0, 0, 0, 0, 0, 0, 0, 0, 0, 0, 0, 0, 0, 0, 0, 0, 0, 0, 0, 0, 0, 0, 0, 0, 0, 0, 0, 0, 0, 0, 0, 0, 0, 0, 0, 0, 0, 0, 0, 0, 0, 0, 0, 0, 0, 0, 0, 0, 0, 0, 0, 0, 0, 0, 0, 0, 0, 0, 0, 0, 0, 0, 0, 0, 0, 0, 0, 0, 0, 0, 0, 0, 0, 0, 0, 0, 0, 0, 0, 0, 0, 0, 0, 0, 0, 0, 0, 0, 0, 0, 0, 0, 0, 0, 0, 0, 0, 0, 0, 0, 0, 0, 0])
_k = set([(72, 226), (72, 465), (75, 246), (75, 474), (226, 534), (246, 528), (465, 468), (468, 471), (471, 474), (474, 528), (492, 493), (492, 495), (492, 544), (493, 496), (493, 576), (495, 496), (495, 533), (496, 565), (524, 527), (524, 534), (527, 528), (533, 544), (533, 565), (544, 576), (565, 576)])
me_cube_003.attributes.new('sharp_edge', 'BOOLEAN', 'EDGE').data.foreach_set('value', [ (min(e.vertices), max(e.vertices)) in _k for e in me_cube_003.edges])
_uv = me_cube_003.uv_layers.new(name='UVMap')
_uv.uv.foreach_set('vector', [0.0325, 1.018e-08, 0.0325, 0.3788, 0.0, 0.3788, 5.428e-08, 1.357e-08, 0.0975, 1.0, 0.0975, 0.6212, 0.13, 0.6212, 0.13, 1.0, 0.2917, 0.6875, 0.375, 0.6875, 0.375, 0.75, 0.2917, 0.75, 0.0975, 0.6212, 0.0975, 0.3788, 0.13, 0.3788, 0.13, 0.6212, 0.5562, 0.8487, 0.5562, 0.1513, 0.64, 0.0, 0.64, 1.0, 0.7362, 0.6687, 0.7362, -0.02873, 0.82, -0.18, 0.82, 0.82, 0.4213, -0.02873, 0.2638, -0.02873, 0.18, -0.18, 0.3933, -0.18, 0.2638, 0.6687, 0.7362, 0.6687, 0.82, 0.82, 0.18, 0.82, 0.2638, -0.02873, 0.2638, 0.6687, 0.18, 0.82, 0.18, -0.18, 0.08384, 0.1513, 0.08384, 0.8487, 0.0, 1.0, 1.523e-07, 0.0, 0.3987, 0.8487, 0.5562, 0.8487, 0.64, 1.0, 0.4267, 1.0, 0.5562, 0.1513, 0.08384, 0.1513, 1.523e-07, 0.0, 0.64, 0.0, 1.0, 0.0, 1.0, 0.738, 1.788e-07, 0.738, 0.0, 1.192e-07, 1.49e-07, 0.604, 0.0, 1.788e-07, 1.0, 0.0, 1.0, 0.604, 1.0, 0.492, 1.0, 0.738, 1.788e-07, 0.738, 1.192e-07, 0.492, 1.788e-07, 0.604, 0.0, 1.49e-07, 1.0, 0.0, 1.0, 0.604, 1.0, 0.0, 1.0, 0.246, 5.96e-08, 0.246, 0.0, 0.0, 1.0, 0.246, 1.0, 0.492, 1.192e-07, 0.492, 5.96e-08, 0.246, 0.08384, 0.8487, 0.2413, 0.8487, 0.2133, 1.0, 0.0, 1.0, 0.2413, 0.8487, 0.3987, 0.8487, 0.4267, 1.0, 0.2133, 1.0, 0.7362, -0.02873, 0.5787, -0.02873, 0.6067, -0.18, 0.82, -0.18, 0.5787, -0.02873, 0.4213, -0.02873, 0.3933, -0.18, 0.6067, -0.18, 0.125, 0.6875, 0.2083, 0.6875, 0.2083, 0.75, 0.125, 0.75, 0.2083, 0.6875, 0.2917, 0.6875, 0.2917, 0.75, 0.2083, 0.75, 0.2083, 0.5, 0.2917, 0.5, 0.2917, 0.5625, 0.2083, 0.5625, 0.2083, 0.5625, 0.2917, 0.5625, 0.2917, 0.625, 0.2083, 0.625, 0.2083, 0.625, 0.2917, 0.625, 0.2917, 0.6875, 0.2083, 0.6875, 0.125, 0.5, 0.2083, 0.5, 0.2083, 0.5625, 0.125, 0.5625, 0.125, 0.5625, 0.2083, 0.5625, 0.2083, 0.625, 0.125, 0.625, 0.125, 0.625, 0.2083, 0.625, 0.2083, 0.6875, 0.125, 0.6875, 4.071e-08, 0.6212, 0.0, 0.3788, 0.0325, 0.3788, 0.0325, 0.6212, 0.0325, 0.6212, 0.0325, 0.3788, 0.065, 0.3788, 0.065, 0.6212, 0.065, 0.6212, 0.065, 0.3788, 0.0975, 0.3788, 0.0975, 0.6212, 0.2917, 0.5, 0.375, 0.5, 0.375, 0.5625, 0.2917, 0.5625, 0.2917, 0.5625, 0.375, 0.5625, 0.375, 0.625, 0.2917, 0.625, 0.2917, 0.625, 0.375, 0.625, 0.375, 0.6875, 0.2917, 0.6875, 5.428e-08, 1.0, 4.071e-08, 0.6212, 0.0325, 0.6212, 0.0325, 1.0, 0.0325, 1.0, 0.0325, 0.6212, 0.065, 0.6212, 0.065, 1.0, 0.065, 1.0, 0.065, 0.6212, 0.0975, 0.6212, 0.0975, 1.0, 0.13, 0.0, 0.13, 0.3788, 0.0975, 0.3788, 0.0975, 3.392e-09, 0.0975, 3.392e-09, 0.0975, 0.3788, 0.065, 0.3788, 0.065, 6.785e-09, 0.065, 6.785e-09, 0.065, 0.3788, 0.0325, 0.3788, 0.0325, 1.018e-08, -2.748, 0.2011, -2.748, 0.6039, -3.06, 0.6039, -3.06, 0.2011, -3.06, 0.2011, -3.06, 0.6039, -3.373, 0.6039, -3.373, 0.2011, -3.373, 0.2011, -3.373, 0.6039, -3.685, 0.6039, -3.685, 0.2011, -3.685, 0.2011, -3.685, 0.6039, -3.998, 0.6039, -3.998, 0.2011, -3.998, 0.2011, -3.998, 0.6039, -4.31, 0.6039, -4.31, 0.2011, -4.31, 0.2011, -4.31, 0.6039, -4.623, 0.6039, -4.623, 0.2011, -4.623, 0.2011, -4.623, 0.6039, -4.935, 0.6039, -4.935, 0.2011, 5.065, 0.2011, 5.065, 0.6039, 4.752, 0.6039, 4.752, 0.2011, 4.752, 0.2011, 4.752, 0.6039, 4.44, 0.6039, 4.44, 0.2011, 4.44, 0.2011, 4.44, 0.6039, 4.127, 0.6039, 4.127, 0.2011, 4.127, 0.2011, 4.127, 0.6039, 3.815, 0.6039, 3.815, 0.2011, 3.815, 0.2011, 3.815, 0.6039, 3.502, 0.6039, 3.502, 0.2011, 3.502, 0.2011, 3.502, 0.6039, 3.19, 0.6039, 3.19, 0.2011, 3.19, 0.2011, 3.19, 0.6039, 2.877, 0.6039, 2.877, 0.2011, -2.435, 0.2011, -2.435, 0.6039, -2.748, 0.6039, -2.748, 0.2011, -2.469, 0.5157, -2.297, 0.5157, -2.297, 0.6544, -2.469, 0.6544, 2.877, 0.2011, 2.877, 0.6039, 2.565, 0.4086, 2.565, 0.2011, 1.627, 0.2011, 1.627, 0.4086, 1.315, 0.6039, 1.315, 0.2011, 1.315, 0.2011, 1.315, 0.6039, 1.002, 0.6039, 1.002, 0.2011, 1.002, 0.2011, 1.002, 0.6039, 0.6896, 0.6039, 0.6896, 0.2011, 0.6896, 0.2011, 0.6896, 0.6039, 0.3771, 0.6039, 0.3771, 0.2011, 0.3771, 0.2011, 0.3771, 0.6039, 0.06457, 0.6039, 0.06457, 0.2011, 0.06457, 0.2011, 0.06457, 0.6039, -0.2479, 0.6039, -0.2479, 0.2011, -0.2479, 0.2011, -0.2479, 0.6039, -0.5604, 0.6039, -0.5604, 0.2011, -0.5604, 0.2011, -0.5604, 0.6039, -0.8729, 0.6039, -0.8729, 0.2011, -0.8729, 0.2011, -0.8729, 0.6039, -1.185, 0.6039, -1.185, 0.2011, -1.185, 0.2011, -1.185, 0.6039, -1.498, 0.6039, -1.498, 0.2011, -1.498, 0.2011, -1.498, 0.6039, -1.81, 0.6039, -1.81, 0.2011, -1.81, 0.2011, -1.81, 0.6039, -2.123, 0.6039, -2.123, 0.2011, -2.123, 0.2011, -2.123, 0.6039, -2.435, 0.6039, -2.435, 0.2011, 1.324, 0.5157, 1.152, 0.5157, 1.152, 0.3993, 1.324, 0.3993, -1.262, 0.5157, -1.435, 0.5157, -1.435, 0.3993, -1.262, 0.3993, 0.4619, 0.5157, 0.2895, 0.5157, 0.2895, 0.3993, 0.4619, 0.3993, -1.09, 0.5157, -1.262, 0.5157, -1.262, 0.3993, -1.09, 0.3993, 0.6343, 0.5157, 0.4619, 0.5157, 0.4619, 0.3993, 0.6343, 0.3993, 2.186, 0.5157, 2.014, 0.5157, 2.014, 0.3993, 2.186, 0.3993, -1.779, 0.5157, -1.952, 0.5157, -1.952, 0.3993, -1.779, 0.3993, -0.2277, 0.5157, -0.4002, 0.5157, -0.4002, 0.3993, -0.2277, 0.3993, 1.496, 0.5157, 1.324, 0.5157, 1.324, 0.3993, 1.496, 0.3993, -0.9174, 0.5157, -1.09, 0.5157, -1.09, 0.3993, -0.9174, 0.3993, 0.8067, 0.5157, 0.6343, 0.5157, 0.6343, 0.3993, 0.8067, 0.3993, 2.358, 0.5157, 2.186, 0.5157, 2.186, 0.3993, 2.358, 0.3993, -1.607, 0.5157, -1.779, 0.5157, -1.779, 0.3993, -1.607, 0.3993, 0.1171, 0.5157, -0.05534, 0.5157, -0.05534, 0.3993, 0.1171, 0.3993, -0.05534, 0.5157, -0.2277, 0.5157, -0.2277, 0.3993, -0.05534, 0.3993, -1.185, 0.6039, -0.8729, 0.6039, -0.8729, 0.8366, -1.185, 0.8366, 6.109, 0.4468, 6.109, 0.553, 5.901, 0.553, 5.901, 0.4468, -0.9467, 1.591, -1.168, 1.26, -1.035, 1.189, -0.8303, 1.495, -3.06, 0.6039, -2.748, 0.6039, -2.748, 0.8366, -3.06, 0.8365, 1.585, 0.5531, 1.585, 0.4469, 1.793, 0.4469, 1.793, 0.5531, -6.088, 0.5532, -6.36, 0.5532, -6.36, 0.447, -6.088, 0.447, 0.626, 0.5531, 0.3544, 0.5531, 0.3544, 0.4469, 0.626, 0.4469, -4.17, 0.5532, -4.441, 0.5532, -4.441, 0.447, -4.17, 0.447, 4.44, 0.6039, 4.752, 0.6039, 4.752, 0.8365, 4.44, 0.8365, 2.544, 0.5531, 2.273, 0.5531, 2.273, 0.4469, 2.544, 0.4469, -2.251, 0.5531, -2.523, 0.5532, -2.523, 0.447, -2.251, 0.4469, 2.358, 0.5157, 2.531, 0.5157, 2.531, 0.6543, 2.358, 0.6544, 4.463, 0.553, 4.191, 0.553, 4.191, 0.4468, 4.463, 0.4468, -0.3332, 0.5531, -0.6047, 0.5531, -0.6047, 0.4469, -0.3332, 0.4469, -3.211, 0.5532, -3.211, 0.447, -3.002, 0.447, -3.002, 0.5532, 3.232, 0.4468, 3.232, 0.5531, 3.024, 0.5531, 3.024, 0.4469, 6.381, 0.553, 6.109, 0.553, 6.109, 0.4468, 6.381, 0.4468, -0.3351, 2.093, -0.6656, 1.872, -0.5701, 1.755, -0.2641, 1.96, -1.564, 0.4469, -1.564, 0.5531, -1.772, 0.5531, -1.772, 0.4469, 1.669, 0.5157, 1.841, 0.5157, 1.841, 0.6544, 1.669, 0.6544, -5.129, 0.5532, -5.4, 0.5532, -5.4, 0.447, -5.129, 0.447, -0.5604, 0.6039, -0.2479, 0.6039, -0.2479, 0.8366, -0.5604, 0.8366, 1.585, 0.5531, 1.314, 0.5531, 1.314, 0.4469, 1.585, 0.4469, -3.211, 0.5532, -3.482, 0.5532, -3.482, 0.447, -3.211, 0.447, 3.503, 0.553, 3.503, 0.4468, 3.712, 0.4468, 3.712, 0.553, 3.503, 0.553, 3.232, 0.5531, 3.232, 0.4468, 3.503, 0.4468, -1.292, 0.5531, -1.564, 0.5531, -1.564, 0.4469, -1.292, 0.4469, -6.088, 0.5532, -6.088, 0.447, -5.88, 0.447, -5.88, 0.5532, 5.422, 0.553, 5.15, 0.553, 5.15, 0.4468, 5.422, 0.4468, -1.247, 0.1205, -1.176, -0.2404, 0.6207, 0.3045, 0.8047, 2.173, 0.4367, 2.173, 0.6207, 0.3045, 2.417, -0.2404, 2.489, 0.1205, 0.6207, 0.3045, -0.5701, -1.147, -0.2641, -1.351, 0.6207, 0.3045, -0.5701, 1.755, -0.8303, 1.495, 0.6207, 0.3045, 2.276, 1.189, 2.072, 1.495, 0.6207, 0.3045, 0.8047, -1.564, 1.166, -1.492, 0.6207, 0.3045, -1.247, 0.4884, -1.247, 0.1205, 0.6207, 0.3045, 1.166, 2.101, 0.8047, 2.173, 0.6207, 0.3045, 2.276, -0.5804, 2.417, -0.2404, 0.6207, 0.3045, -0.8303, -0.8864, -0.5701, -1.147, 0.6207, 0.3045, -0.2641, 1.96, -0.5701, 1.755, 0.6207, 0.3045, 2.417, 0.8494, 2.276, 1.189, 0.6207, 0.3045, 0.4367, -1.564, 0.8047, -1.564, 0.6207, 0.3045, -1.176, 0.8494, -1.247, 0.4884, 0.6207, 0.3045, 1.506, 1.96, 1.166, 2.101, 0.6207, 0.3045, 1.812, -1.147, 2.072, -0.8864, 0.6207, 0.3045, 2.072, -0.8864, 2.276, -0.5804, 0.6207, 0.3045, -1.035, -0.5804, -0.8303, -0.8864, 0.6207, 0.3045, 0.07583, 2.101, -0.2641, 1.96, 0.6207, 0.3045, 2.489, 0.4884, 2.417, 0.8494, 0.6207, 0.3045, 0.07583, -1.492, 0.4367, -1.564, 0.6207, 0.3045, -1.035, 1.189, -1.176, 0.8494, 0.6207, 0.3045, 1.812, 1.755, 1.506, 1.96, 0.6207, 0.3045, 1.506, -1.351, 1.812, -1.147, 0.6207, 0.3045, -1.176, -0.2404, -1.035, -0.5804, 0.6207, 0.3045, 0.4367, 2.173, 0.07583, 2.101, 0.6207, 0.3045, 2.489, 0.1205, 2.489, 0.4884, 0.6207, 0.3045, -0.2641, -1.351, 0.07583, -1.492, 0.6207, 0.3045, -0.8303, 1.495, -1.035, 1.189, 0.6207, 0.3045, 2.072, 1.495, 1.812, 1.755, 0.6207, 0.3045, 1.166, -1.492, 1.506, -1.351, 0.6207, 0.3045, -0.4002, 0.5157, -0.5726, 0.5157, -0.5726, 0.3993, -0.4002, 0.3993, 1.152, 0.5157, 0.9791, 0.5157, 0.9791, 0.3993, 1.152, 0.3993, -1.952, 0.5157, -2.124, 0.5157, -2.124, 0.3993, -1.952, 0.3993, -0.5726, 0.5157, -0.745, 0.5157, -0.745, 0.3993, -0.5726, 0.3993, 2.014, 0.5157, 1.841, 0.5157, 1.841, 0.3993, 2.014, 0.3993, -2.124, 0.5157, -2.297, 0.5157, -2.297, 0.3993, -2.124, 0.3993, 1.841, 0.5157, 1.669, 0.5157, 1.669, 0.3993, 1.841, 0.3993, 0.2895, 0.5157, 0.1171, 0.5157, 0.1171, 0.3993, 0.2895, 0.3993, -1.435, 0.5157, -1.607, 0.5157, -1.607, 0.3993, -1.435, 0.3993, 2.531, 0.3993, 2.358, 0.5157, 2.358, 0.3993, 0.9791, 0.5157, 0.8067, 0.5157, 0.8067, 0.3993, 0.9791, 0.3993, -0.745, 0.5157, -0.9174, 0.5157, -0.9174, 0.3993, -0.745, 0.3993, -2.297, 0.5157, -2.469, 0.3993, -2.297, 0.3993, 1.669, 0.5157, 1.496, 0.5157, 1.496, 0.3993, 1.669, 0.3993, 1.105, 0.5531, 0.8341, 0.5531, 0.8341, 0.4469, 1.105, 0.4469, -3.69, 0.5532, -3.962, 0.5532, -3.962, 0.447, -3.69, 0.447, 3.024, 0.5531, 2.752, 0.5531, 2.752, 0.4469, 3.024, 0.4469, -1.772, 0.5531, -2.043, 0.5531, -2.043, 0.4469, -1.772, 0.4469, 4.942, 0.553, 4.671, 0.553, 4.671, 0.4468, 4.942, 0.4468, 6.858, 0.553, 6.589, 0.553, 6.589, 0.4468, 6.858, 0.4468, -6.568, 0.5532, -6.837, 0.5532, -6.837, 0.447, -6.568, 0.447, 0.1462, 0.5531, -0.125, 0.5531, -0.125, 0.4469, 0.1462, 0.4469, -4.649, 0.5532, -4.921, 0.5532, -4.921, 0.447, -4.649, 0.447, 2.065, 0.5531, 1.793, 0.5531, 1.793, 0.4469, 2.065, 0.4469, -2.731, 0.5532, -3.002, 0.5532, -3.002, 0.447, -2.731, 0.447, 3.983, 0.553, 3.712, 0.553, 3.712, 0.4468, 3.983, 0.4468, -0.8129, 0.5531, -1.084, 0.5531, -1.084, 0.4469, -0.8129, 0.4469, 5.901, 0.553, 5.63, 0.553, 5.63, 0.4468, 5.901, 0.4468, -0.6656, 1.872, -0.9467, 1.591, -0.8303, 1.495, -0.5701, 1.755, -5.609, 0.5532, -5.88, 0.5532, -5.88, 0.447, -5.609, 0.447, -2.469, 0.3993, -2.297, 0.5157, -2.469, 0.5157, -3.482, 0.447, -3.482, 0.5532, -3.69, 0.5532, -3.69, 0.447, -5.129, 0.5532, -5.129, 0.447, -4.921, 0.447, -4.921, 0.5532, 1.314, 0.4469, 1.314, 0.5531, 1.105, 0.5531, 1.105, 0.4469, -0.6047, 0.4469, -0.6047, 0.5531, -0.8129, 0.5531, -0.8129, 0.4469, 1.315, 0.6039, 1.627, 0.6039, 1.627, 0.8366, 1.315, 0.8366, 4.191, 0.4468, 4.191, 0.553, 3.983, 0.553, 3.983, 0.4468, -0.05534, 0.5157, 0.1171, 0.5157, 0.1171, 0.6544, -0.05534, 0.6544, -7.22, 0.5532, -7.22, 0.447, -7.045, 0.447, -7.045, 0.5532, -1.779, 0.5157, -1.607, 0.5157, -1.607, 0.6544, -1.779, 0.6544, 3.815, 0.6039, 4.127, 0.6039, 4.127, 0.8365, 3.815, 0.8365, -2.523, 0.447, -2.523, 0.5532, -2.731, 0.5532, -2.731, 0.447, 2.273, 0.4469, 2.273, 0.5531, 2.065, 0.5531, 2.065, 0.4469, -1.81, 0.6039, -1.498, 0.6039, -1.498, 0.8366, -1.81, 0.8366, 0.6343, 0.5157, 0.8067, 0.5157, 0.8067, 0.6544, 0.6343, 0.6544, -3.685, 0.6039, -3.373, 0.6039, -3.373, 0.8365, -3.685, 0.8365, 6.381, 0.553, 6.381, 0.4468, 6.589, 0.4468, 6.589, 0.553, -1.09, 0.5157, -0.9174, 0.5157, -0.9174, 0.6544, -1.09, 0.6544, -4.441, 0.447, -4.441, 0.5532, -4.649, 0.5532, -4.649, 0.447, 0.6896, 0.6039, 1.002, 0.6039, 1.002, 0.8366, 0.6896, 0.8366, 0.3544, 0.4469, 0.3544, 0.5531, 0.1462, 0.5531, 0.1462, 0.4469, 1.324, 0.5157, 1.496, 0.5157, 1.496, 0.6544, 1.324, 0.6544, -0.3332, 0.5531, -0.3332, 0.4469, -0.125, 0.4469, -0.125, 0.5531, -0.4002, 0.5157, -0.2277, 0.5157, -0.2277, 0.6544, -0.4002, 0.6544, 3.19, 0.6039, 3.502, 0.6039, 3.502, 0.8365, 3.19, 0.8365, 4.463, 0.553, 4.463, 0.4468, 4.671, 0.4468, 4.671, 0.553, -6.36, 0.447, -6.36, 0.5532, -6.568, 0.5532, -6.568, 0.447, -2.435, 0.6039, -2.123, 0.6039, -2.123, 0.8366, -2.435, 0.8366, 2.014, 0.5157, 2.186, 0.5157, 2.186, 0.6544, 2.014, 0.6544, -4.31, 0.6039, -3.998, 0.6039, -3.998, 0.8365, -4.31, 0.8365, -2.251, 0.5531, -2.251, 0.4469, -2.043, 0.4469, -2.043, 0.5531, 2.544, 0.5531, 2.544, 0.4469, 2.752, 0.4469, 2.752, 0.5531, 0.06457, 0.6039, 0.3771, 0.6039, 0.3771, 0.8366, 0.06457, 0.8366, 0.2895, 0.5157, 0.4619, 0.5157, 0.4619, 0.6544, 0.2895, 0.6544, 7.241, 0.4468, 7.241, 0.553, 7.066, 0.553, 7.066, 0.4468, -1.435, 0.5157, -1.262, 0.5157, -1.262, 0.6544, -1.435, 0.6544, -4.17, 0.5532, -4.17, 0.447, -3.962, 0.447, -3.962, 0.5532, 5.422, 0.553, 5.422, 0.4468, 5.63, 0.4468, 5.63, 0.553, 2.565, 0.4086, 2.877, 0.6039, 2.565, 0.6039, 0.626, 0.5531, 0.626, 0.4469, 0.8341, 0.4469, 0.8341, 0.5531, -5.4, 0.447, -5.4, 0.5532, -5.609, 0.5532, -5.609, 0.447, 0.9791, 0.5157, 1.152, 0.5157, 1.152, 0.6544, 0.9791, 0.6544, 5.15, 0.4468, 5.15, 0.553, 4.942, 0.553, 4.942, 0.4468, -2.124, 0.5157, -1.952, 0.5157, -1.952, 0.6544, -2.124, 0.6544, -0.745, 0.5157, -0.5726, 0.5157, -0.5726, 0.6544, -0.745, 0.6544, -4.935, 0.6039, -4.623, 0.6039, -4.623, 0.8365, -4.935, 0.8365, -1.292, 0.5531, -1.292, 0.4469, -1.084, 0.4469, -1.084, 0.5531, 3.911, 0.4415, 4.161, 0.4415, 4.161, 1.786, 3.911, 1.786, 1.911, 0.4415, 2.161, 0.4415, 2.161, 1.786, 1.911, 1.786, -3.839, 0.4415, -3.589, 0.4415, -3.589, 1.786, -3.839, 1.786, -1.589, 0.4415, -1.339, 0.4415, -1.339, 1.786, -1.589, 1.786, 0.9108, 0.4415, 1.161, 0.4415, 1.161, 1.786, 0.9108, 1.786, 3.161, 0.4415, 3.411, 0.4415, 3.411, 1.786, 3.161, 1.786, -2.589, 0.4415, -2.339, 0.4415, -2.339, 1.786, -2.589, 1.786, -0.08924, 0.4415, 0.1608, 0.4415, 0.1608, 1.786, -0.08924, 1.786, 2.161, 0.4415, 2.411, 0.4415, 2.411, 1.786, 2.161, 1.786, -3.589, 0.4415, -3.339, 0.4415, -3.339, 1.786, -3.589, 1.786, -1.339, 0.4415, -1.089, 0.4415, -1.089, 1.786, -1.339, 1.786, 1.161, 0.4415, 1.411, 0.4415, 1.411, 1.786, 1.161, 1.786, -1.089, 0.4415, -0.8392, 0.4415, -0.8392, 1.786, -1.089, 1.786, 3.411, 0.4415, 3.661, 0.4415, 3.661, 1.786, 3.411, 1.786, -2.339, 0.4415, -2.089, 0.4415, -2.089, 1.786, -2.339, 1.786, 1.49e-08, -0.01587, 1.49e-08, -0.1097, 0.04714, -0.1097, 0.04714, -0.01587, 1.49e-08, 0.8283, 1.49e-08, 0.7345, 0.04714, 0.7345, 0.04714, 0.8283, 1.49e-08, 1.673, 1.49e-08, 1.579, 0.04714, 1.579, 0.04714, 1.673, 1.49e-08, 2.616, 1.49e-08, 2.522, 0.04714, 2.522, 0.04714, 2.616, 1.49e-08, 0.4531, 1.49e-08, 0.3593, 0.04714, 0.3593, 0.04714, 0.4531, 1.49e-08, 1.297, 1.49e-08, 1.203, 0.04714, 1.203, 0.04714, 1.297, 1.49e-08, 2.241, 1.49e-08, 2.147, 0.04714, 2.147, 0.04714, 2.241, 1.49e-08, 0.07788, 1.49e-08, -0.01587, 0.04714, -0.01587, 0.04714, 0.07788, 1.49e-08, 0.9221, 1.49e-08, 0.8283, 0.04714, 0.8283, 0.04714, 0.9221, 1.49e-08, 1.769, 1.49e-08, 1.673, 0.04714, 1.673, 0.04714, 1.769, 1.49e-08, 2.71, 1.49e-08, 2.616, 0.04714, 2.616, 0.04714, 2.71, 1.49e-08, 0.5469, 1.49e-08, 0.4531, 0.04714, 0.4531, 0.04714, 0.5469, 1.49e-08, 1.391, 1.49e-08, 1.297, 0.04714, 1.297, 0.04714, 1.391, 1.49e-08, 2.335, 1.49e-08, 2.241, 0.04714, 2.241, 0.04714, 2.335, 1.49e-08, 0.1717, 1.49e-08, 0.07788, 0.04714, 0.07788, 0.04714, 0.1717, 0.1708, 0.0, 0.1708, 1.0, 1.223e-07, 1.0, 0.0, 0.0, 1.49e-08, 1.016, 1.49e-08, 0.9221, 0.04714, 0.9221, 0.04714, 1.016, 0.0, 0.6688, 0.0, 0.3312, 0.1616, 0.3471, 0.1616, 0.6529, 1.49e-08, 2.804, 1.49e-08, 2.71, 0.04714, 2.71, 0.04714, 2.804, 1.49e-08, 0.6407, 1.49e-08, 0.5469, 0.04714, 0.5469, 0.04714, 0.6407, 1.49e-08, 1.485, 1.49e-08, 1.391, 0.04714, 1.391, 0.04714, 1.485, 1.49e-08, 2.429, 1.49e-08, 2.335, 0.04714, 2.335, 0.04714, 2.429, 1.49e-08, 0.2655, 1.49e-08, 0.1717, 0.04714, 0.1717, 0.04714, 0.2655, 1.49e-08, 1.11, 1.49e-08, 1.016, 0.04714, 1.016, 0.04714, 1.11, 0.1616, 0.3471, 0.0, 0.3312, 0.06587, 0.0, 0.2213, 0.04714, 1.49e-08, 2.898, 1.49e-08, 2.804, 0.04714, 2.804, 0.04714, 2.898, 1.49e-08, 0.7345, 1.49e-08, 0.6407, 0.04714, 0.6407, 0.04714, 0.7345, 1.49e-08, 1.579, 1.49e-08, 1.485, 0.04714, 1.485, 0.04714, 1.579, 1.49e-08, 2.522, 1.49e-08, 2.429, 0.04714, 2.429, 0.04714, 2.522, 1.49e-08, 0.3593, 1.49e-08, 0.2655, 0.04714, 0.2655, 0.04714, 0.3593, 1.49e-08, 1.203, 1.49e-08, 1.11, 0.04714, 1.11, 0.04714, 1.203, 1.49e-08, 2.147, 1.49e-08, 2.051, 0.04714, 2.051, 0.04714, 2.147, -0.08338, 2.423, -0.4474, 2.272, 0.5, 0.5, -1.054, -0.7749, -0.7749, -1.054, 0.5, 0.5, 2.054, -0.7749, 2.272, -0.4474, 0.5, 0.5, 1.447, 2.272, 1.083, 2.423, 0.5, 0.5, -1.5, 0.697, -1.5, 0.303, 0.5, 0.5, 0.697, -1.5, 1.083, -1.423, 0.5, 0.5, 2.423, 1.083, 2.272, 1.447, 0.5, 0.5, -0.4474, 2.272, -0.7749, 2.054, 0.5, 0.5, -0.7749, -1.054, -0.4474, -1.272, 0.5, 0.5, 2.272, -0.4474, 2.423, -0.08338, 0.5, 0.5, 1.083, 2.423, 0.697, 2.5, 0.5, 0.5, -1.5, 0.303, -1.423, -0.08338, 0.5, 0.5, 1.083, -1.423, 1.447, -1.272, 0.5, 0.5, 2.272, 1.447, 2.054, 1.775, 0.5, 0.5, -0.7749, 2.054, -1.054, 1.775, 0.5, 0.5, -0.4474, -1.272, -0.08338, -1.423, 0.5, 0.5, -1.054, 1.775, -1.272, 1.447, 0.5, 0.5, 2.423, -0.08338, 2.5, 0.303, 0.5, 0.5, 0.697, 2.5, 0.303, 2.5, 0.5, 0.5, -1.423, -0.08338, -1.272, -0.4474, 0.5, 0.5, 1.447, -1.272, 1.775, -1.054, 0.5, 0.5, 2.054, 1.775, 1.775, 2.054, 0.5, 0.5, -1.272, 1.447, -1.423, 1.083, 0.5, 0.5, -0.08338, -1.423, 0.303, -1.5, 0.5, 0.5, 2.5, 0.303, 2.5, 0.697, 0.5, 0.5, 0.303, 2.5, -0.08338, 2.423, 0.5, 0.5, -1.272, -0.4474, -1.054, -0.7749, 0.5, 0.5, 1.775, -1.054, 2.054, -0.7749, 0.5, 0.5, 1.775, 2.054, 1.447, 2.272, 0.5, 0.5, -1.423, 1.083, -1.5, 0.697, 0.5, 0.5, 0.303, -1.5, 0.697, -1.5, 0.5, 0.5, 2.5, 0.697, 2.423, 1.083, 0.5, 0.5, -0.3392, 0.4415, -0.08924, 0.4415, -0.08924, 1.786, -0.3392, 1.786, 1.661, 0.4415, 1.911, 0.4415, 1.911, 1.786, 1.661, 1.786, -2.839, 0.4415, -2.589, 0.4415, -2.589, 1.786, -2.839, 1.786, -0.5892, 0.4415, -0.3392, 0.4415, -0.3392, 1.786, -0.5892, 1.786, 2.911, 0.4415, 3.161, 0.4415, 3.161, 1.786, 2.911, 1.786, -3.089, 0.4415, -2.839, 0.4415, -2.839, 1.786, -3.089, 1.786, 0.6608, 0.4415, 0.9108, 0.4415, 0.9108, 1.786, 0.6608, 1.786, 2.661, 0.4415, 2.911, 0.4415, 2.911, 1.786, 2.661, 1.786, -1.839, 0.4415, -1.589, 0.4415, -1.589, 1.786, -1.839, 1.786, 0.4108, 0.4415, 0.6608, 0.4415, 0.6608, 1.786, 0.4108, 1.786, -2.089, 0.4415, -1.839, 0.4415, -1.839, 1.786, -2.089, 1.786, 3.661, 0.4415, 3.911, 0.4415, 3.911, 1.786, 3.661, 1.786, 1.411, 0.4415, 1.661, 0.4415, 1.661, 1.786, 1.411, 1.786, -0.8392, 0.4415, -0.5892, 0.4415, -0.5892, 1.786, -0.8392, 1.786, -3.339, 0.4415, -3.089, 0.4415, -3.089, 1.786, -3.339, 1.786, 2.411, 0.4415, 2.661, 0.4415, 2.661, 1.786, 2.411, 1.786, 0.1608, 0.4415, 0.4108, 0.4415, 0.4108, 1.786, 0.1608, 1.786, 2.843, 0.8133, 2.843, 1.343, 2.687, 1.343, 2.687, 0.8133, 2.687, 0.8133, 2.687, 1.343, 2.53, 1.343, 2.53, 0.8133, 2.53, 0.8133, 2.53, 1.343, 2.374, 1.343, 2.374, 0.8133, 2.374, 0.8133, 2.374, 1.343, 2.218, 1.343, 2.218, 0.8133, 2.218, 0.8133, 2.218, 1.343, 2.062, 1.343, 2.062, 0.8133, 2.062, 0.8133, 2.062, 1.343, 1.905, 1.343, 1.905, 0.8133, 1.905, 0.8133, 1.905, 1.343, 1.749, 1.343, 1.749, 0.8133, 1.749, 0.8133, 1.749, 1.343, 1.593, 1.343, 1.593, 0.8133, 1.593, 0.8133, 1.593, 1.343, 1.437, 1.343, 1.437, 0.8133, 1.437, 0.8133, 1.437, 1.343, 1.28, 1.343, 1.28, 0.8133, 1.28, 0.8133, 1.28, 1.343, 1.124, 1.343, 1.124, 0.8133, 1.124, 0.8133, 1.124, 1.343, 0.9678, 1.343, 0.9678, 0.8133, 0.9678, 0.8133, 0.9678, 1.343, 0.8116, 1.343, 0.8116, 0.8133, 0.8116, 0.8133, 0.8116, 1.343, 0.6553, 1.343, 0.6553, 0.8133, 0.6553, 0.8133, 0.6553, 1.343, 0.4991, 1.343, 0.4991, 0.8133, 0.4991, 0.8133, 0.4991, 1.343, 0.3428, 1.343, 0.3428, 0.8133, 0.3428, 0.8133, 0.3428, 1.343, 0.1866, 1.343, 0.1866, 0.8133, 0.1866, 0.8133, 0.1866, 1.343, 0.03035, 1.343, 0.03035, 0.8133, 0.03035, 0.8133, 0.03035, 1.343, -0.1259, 1.343, -0.1259, 0.8133, -0.1259, 0.8133, -0.1259, 1.343, -0.2822, 1.343, -0.2822, 0.8133, -0.2822, 0.8133, -0.2822, 1.343, -0.4384, 1.343, -0.4384, 0.8133, -0.4384, 0.8133, -0.4384, 1.343, -0.5947, 1.343, -0.5947, 0.8133, -0.5947, 0.8133, -0.5947, 1.343, -0.7509, 1.343, -0.7509, 0.8133, -0.7509, 0.8133, -0.7509, 1.343, -0.9072, 1.343, -0.9072, 0.8133, -0.9072, 0.8133, -0.9072, 1.343, -1.063, 1.343, -1.063, 0.8133, -1.063, 0.8133, -1.063, 1.343, -1.22, 1.343, -1.22, 0.8133, -1.22, 0.8133, -1.22, 1.343, -1.376, 1.343, -1.376, 0.8133, -1.376, 0.8133, -1.376, 1.343, -1.532, 1.343, -1.532, 0.8133, -1.532, 0.8133, -1.532, 1.343, -1.688, 1.343, -1.688, 0.8133, -1.688, 0.8133, -1.688, 1.343, -1.845, 1.343, -1.845, 0.8133, -1.845, 0.8133, -1.845, 1.343, -2.001, 1.343, -2.001, 0.8133, 2.999, 0.8133, 2.999, 1.343, 2.843, 1.343, 2.843, 0.8133, 3.091, -0.1019, 3.528, -0.1019, 3.528, 0.217, 3.091, 0.217, -1.739, 0.3835, -2.176, 0.3835, -2.176, 0.3629, -1.739, 0.3629, -4.374, 0.3835, -4.811, 0.3835, -4.811, 0.3629, -4.374, 0.3629, 2.654, -0.1019, 3.091, -0.1019, 3.091, 0.217, 2.654, 0.217, -2.176, 0.3835, -2.617, 0.3835, -2.617, 0.3629, -2.176, 0.3629, -4.811, 0.3835, -5.252, 0.3835, -5.252, 0.3629, -4.811, 0.3629, 2.217, -0.1019, 2.654, -0.1019, 2.654, 0.217, 2.217, 0.217, -2.617, 0.3835, -3.055, 0.3835, -3.055, 0.3629, -2.617, 0.3629, -5.252, 0.3835, -5.69, 0.3835, -5.69, 0.3629, -5.252, 0.3629, 1.774, -0.1019, 2.217, -0.1019, 2.217, 0.217, 1.774, 0.217, -3.055, 0.3835, -3.496, 0.3835, -3.496, 0.3629, -3.055, 0.3629, -5.69, 0.3835, -6.13, 0.3835, -6.13, 0.3629, -5.69, 0.3629, 1.337, -0.1019, 1.774, -0.1019, 1.774, 0.217, 1.337, 0.217, -3.496, 0.3835, -3.933, 0.3835, -3.933, 0.3629, -3.496, 0.3629, -6.13, 0.3835, -6.568, 0.3835, -6.568, 0.3629, -6.13, 0.3629, 0.8959, -0.1019, 1.337, -0.1019, 1.337, 0.217, 0.8959, 0.217, -6.568, 0.3835, -7.009, 0.3835, -7.009, 0.3629, -6.568, 0.3629, 0.4584, -0.1019, 0.8959, -0.1019, 0.8959, 0.217, 0.4584, 0.217, 7.044, 0.3835, 6.606, 0.3835, 6.606, 0.3629, 7.044, 0.3629, 0.01761, -0.1019, 0.4584, -0.1019, 0.4584, 0.217, 0.01761, 0.217, 6.606, 0.3835, 6.165, 0.3835, 6.165, 0.3629, 6.606, 0.3629, -0.4199, -0.1019, 0.01761, -0.1019, 0.01761, 0.217, -0.4199, 0.217, 6.165, 0.3835, 5.728, 0.3835, 5.728, 0.3629, 6.165, 0.3629, -0.8607, -0.1019, -0.4199, -0.1019, -0.4199, 0.217, -0.8607, 0.217, 5.728, 0.3835, 5.287, 0.3835, 5.287, 0.3629, 5.728, 0.3629, -1.298, -0.1019, -0.8607, -0.1019, -0.8607, 0.217, -1.298, 0.217, 5.287, 0.3835, 4.85, 0.3835, 4.85, 0.3629, 5.287, 0.3629, -1.739, -0.1019, -1.298, -0.1019, -1.298, 0.217, -1.739, 0.217, -4.374, -0.1019, -3.933, -0.1019, -3.933, 0.217, -4.374, 0.217, 4.85, 0.3835, 4.409, 0.3835, 4.409, 0.3629, 4.85, 0.3629, -2.176, -0.1019, -1.739, -0.1019, -1.739, 0.217, -2.176, 0.217, -4.811, -0.1019, -4.374, -0.1019, -4.374, 0.217, -4.811, 0.217, -3.496, 0.217, -3.496, 0.3629, -3.933, 0.3629, -3.933, 0.217, -3.055, 0.217, -3.055, 0.3629, -3.496, 0.3629, -3.496, 0.217, -2.617, 0.217, -2.617, 0.3629, -3.055, 0.3629, -3.055, 0.217, -2.176, 0.217, -2.176, 0.3629, -2.617, 0.3629, -2.617, 0.217, -1.739, 0.217, -1.739, 0.3629, -2.176, 0.3629, -2.176, 0.217, -1.298, 0.217, -1.298, 0.3629, -1.739, 0.3629, -1.739, 0.217, -0.8607, 0.217, -0.8607, 0.3629, -1.298, 0.3629, -1.298, 0.217, -0.4199, 0.217, -0.4199, 0.3629, -0.8607, 0.3629, -0.8607, 0.217, 0.01761, 0.217, 0.01761, 0.3629, -0.4199, 0.3629, -0.4199, 0.217, 0.4584, 0.217, 0.4584, 0.3629, 0.01761, 0.3629, 0.01761, 0.217, 0.8959, 0.217, 0.8959, 0.3629, 0.4584, 0.3629, 0.4584, 0.217, 1.337, 0.217, 1.337, 0.3629, 0.8959, 0.3629, 0.8959, 0.217, 1.774, 0.217, 1.774, 0.3629, 1.337, 0.3629, 1.337, 0.217, 2.217, 0.217, 2.217, 0.3629, 1.774, 0.3629, 1.774, 0.217, 2.654, 0.217, 2.654, 0.3629, 2.217, 0.3629, 2.217, 0.217, 3.091, 0.217, 3.091, 0.3629, 2.654, 0.3629, 2.654, 0.217, 3.528, 0.217, 3.528, 0.3629, 3.091, 0.3629, 3.091, 0.217, 3.971, 0.217, 3.971, 0.3629, 3.528, 0.3629, 3.528, 0.217, 4.409, 0.217, 4.409, 0.3629, 3.971, 0.3629, 3.971, 0.217, 4.85, 0.217, 4.85, 0.3629, 4.409, 0.3629, 4.409, 0.217, 5.287, 0.217, 5.287, 0.3629, 4.85, 0.3629, 4.85, 0.217, 5.728, 0.217, 5.728, 0.3629, 5.287, 0.3629, 5.287, 0.217, 6.165, 0.217, 6.165, 0.3629, 5.728, 0.3629, 5.728, 0.217, 6.606, 0.217, 6.606, 0.3629, 6.165, 0.3629, 6.165, 0.217, 7.044, 0.217, 7.044, 0.3629, 6.606, 0.3629, 6.606, 0.217, -6.568, 0.217, -6.568, 0.3629, -7.009, 0.3629, -7.009, 0.217, -6.13, 0.217, -6.13, 0.3629, -6.568, 0.3629, -6.568, 0.217, -5.69, 0.217, -5.69, 0.3629, -6.13, 0.3629, -6.13, 0.217, -5.252, 0.217, -5.252, 0.3629, -5.69, 0.3629, -5.69, 0.217, -4.811, 0.217, -4.811, 0.3629, -5.252, 0.3629, -5.252, 0.217, -4.374, 0.217, -4.374, 0.3629, -4.811, 0.3629, -4.811, 0.217, -3.933, 0.217, -3.933, 0.3629, -4.374, 0.3629, -4.374, 0.217, -3.933, 0.3835, -4.374, 0.3835, -4.374, 0.3629, -3.933, 0.3629, -1.298, 0.3835, -1.739, 0.3835, -1.739, 0.3629, -1.298, 0.3629, 3.528, -0.1019, 3.971, -0.1019, 3.971, 0.217, 3.528, 0.217, -0.8607, 0.3835, -1.298, 0.3835, -1.298, 0.3629, -0.8607, 0.3629, 3.971, -0.1019, 4.409, -0.1019, 4.409, 0.217, 3.971, 0.217, -0.4199, 0.3835, -0.8607, 0.3835, -0.8607, 0.3629, -0.4199, 0.3629, 4.409, -0.1019, 4.85, -0.1019, 4.85, 0.217, 4.409, 0.217, 0.01761, 0.3835, -0.4199, 0.3835, -0.4199, 0.3629, 0.01761, 0.3629, 4.85, -0.1019, 5.287, -0.1019, 5.287, 0.217, 4.85, 0.217, 0.4584, 0.3835, 0.01761, 0.3835, 0.01761, 0.3629, 0.4584, 0.3629, 5.287, -0.1019, 5.728, -0.1019, 5.728, 0.217, 5.287, 0.217, 0.8959, 0.3835, 0.4584, 0.3835, 0.4584, 0.3629, 0.8959, 0.3629, 5.728, -0.1019, 6.165, -0.1019, 6.165, 0.217, 5.728, 0.217, 1.337, 0.3835, 0.8959, 0.3835, 0.8959, 0.3629, 1.337, 0.3629, 6.165, -0.1019, 6.606, -0.1019, 6.606, 0.217, 6.165, 0.217, 1.774, 0.3835, 1.337, 0.3835, 1.337, 0.3629, 1.774, 0.3629, 6.606, -0.1019, 7.044, -0.1019, 7.044, 0.217, 6.606, 0.217, 2.217, 0.3835, 1.774, 0.3835, 1.774, 0.3629, 2.217, 0.3629, -7.009, -0.1019, -6.568, -0.1019, -6.568, 0.217, -7.009, 0.217, 2.654, 0.3835, 2.217, 0.3835, 2.217, 0.3629, 2.654, 0.3629, -6.568, -0.1019, -6.13, -0.1019, -6.13, 0.217, -6.568, 0.217, -3.933, -0.1019, -3.496, -0.1019, -3.496, 0.217, -3.933, 0.217, 3.091, 0.3835, 2.654, 0.3835, 2.654, 0.3629, 3.091, 0.3629, -6.13, -0.1019, -5.69, -0.1019, -5.69, 0.217, -6.13, 0.217, -3.496, -0.1019, -3.055, -0.1019, -3.055, 0.217, -3.496, 0.217, 3.528, 0.3835, 3.091, 0.3835, 3.091, 0.3629, 3.528, 0.3629, -5.69, -0.1019, -5.252, -0.1019, -5.252, 0.217, -5.69, 0.217, -3.055, -0.1019, -2.617, -0.1019, -2.617, 0.217, -3.055, 0.217, 3.971, 0.3835, 3.528, 0.3835, 3.528, 0.3629, 3.971, 0.3629, -5.252, -0.1019, -4.811, -0.1019, -4.811, 0.217, -5.252, 0.217, -2.617, -0.1019, -2.176, -0.1019, -2.176, 0.217, -2.617, 0.217, 4.409, 0.3835, 3.971, 0.3835, 3.971, 0.3629, 4.409, 0.3629, -7.045, 0.5532, -7.045, 0.447, -6.837, 0.447, -6.837, 0.5532, 1.627, 0.6039, 1.315, 0.6039, 1.627, 0.4086, 1.627, 0.4086, 1.627, 0.2011, 1.94, 0.2011, 1.94, 0.4086, 2.252, 0.4086, 2.252, 0.2011, 2.565, 0.2011, 2.565, 0.4086, 1.94, 0.4086, 1.94, 0.2011, 2.252, 0.2011, 2.252, 0.4086, 7.066, 0.4468, 7.066, 0.553, 6.858, 0.553, 6.858, 0.4468, 2.565, 0.6039, 2.877, 0.6039, 2.877, 0.8366, 2.565, 0.8366, 2.531, 0.5157, 2.358, 0.5157, 2.531, 0.3993, 2.999, -0.7762, 2.999, -0.08093, 2.843, -0.08093, 2.843, -0.7762, 2.999, 0.2835, 2.999, 0.8133, 2.843, 0.8133, 2.843, 0.2835, -1.845, -0.7762, -1.845, -0.08093, -2.001, -0.08093, -2.001, -0.7762, -1.845, -0.08093, -1.845, 0.2835, -2.001, 0.2835, -2.001, -0.08093, -1.845, 0.2835, -1.845, 0.8133, -2.001, 0.8133, -2.001, 0.2835, -1.688, -0.7762, -1.688, -0.08093, -1.845, -0.08093, -1.845, -0.7762, -1.688, -0.08093, -1.688, 0.2835, -1.845, 0.2835, -1.845, -0.08093, -1.688, 0.2835, -1.688, 0.8133, -1.845, 0.8133, -1.845, 0.2835, -1.532, -0.7762, -1.532, -0.08093, -1.688, -0.08093, -1.688, -0.7762, -1.532, -0.08093, -1.532, 0.2835, -1.688, 0.2835, -1.688, -0.08093, -1.532, 0.2835, -1.532, 0.8133, -1.688, 0.8133, -1.688, 0.2835, -1.376, -0.7762, -1.376, -0.08093, -1.532, -0.08093, -1.532, -0.7762, -1.376, 0.2835, -1.376, 0.8133, -1.532, 0.8133, -1.532, 0.2835, -1.22, -0.7762, -1.22, -0.08093, -1.376, -0.08093, -1.376, -0.7762, -1.22, -0.08093, -1.22, 0.2835, -1.376, 0.2835, -1.376, -0.08093, -1.22, 0.2835, -1.22, 0.8133, -1.376, 0.8133, -1.376, 0.2835, -1.063, -0.7762, -1.063, -0.08093, -1.22, -0.08093, -1.22, -0.7762, -1.063, -0.08093, -1.063, 0.2835, -1.22, 0.2835, -1.22, -0.08093, -1.063, 0.2835, -1.063, 0.8133, -1.22, 0.8133, -1.22, 0.2835, -0.9072, -0.7762, -0.9072, -0.08093, -1.063, -0.08093, -1.063, -0.7762, -0.9072, -0.08093, -0.9072, 0.2835, -1.063, 0.2835, -1.063, -0.08093, -0.9072, 0.2835, -0.9072, 0.8133, -1.063, 0.8133, -1.063, 0.2835, -0.7509, -0.7762, -0.7509, -0.08093, -0.9072, -0.08093, -0.9072, -0.7762, -0.7509, 0.2835, -0.7509, 0.8133, -0.9072, 0.8133, -0.9072, 0.2835, -0.5947, -0.7762, -0.5947, -0.08093, -0.7509, -0.08093, -0.7509, -0.7762, -0.5947, -0.08093, -0.5947, 0.2835, -0.7509, 0.2835, -0.7509, -0.08093, -0.5947, 0.2835, -0.5947, 0.8133, -0.7509, 0.8133, -0.7509, 0.2835, -0.4384, -0.7762, -0.4384, -0.08093, -0.5947, -0.08093, -0.5947, -0.7762, -0.4384, -0.08093, -0.4384, 0.2835, -0.5947, 0.2835, -0.5947, -0.08093, -0.4384, 0.2835, -0.4384, 0.8133, -0.5947, 0.8133, -0.5947, 0.2835, -0.2822, -0.7762, -0.2822, -0.08093, -0.4384, -0.08093, -0.4384, -0.7762, -0.2822, -0.08093, -0.2822, 0.2835, -0.4384, 0.2835, -0.4384, -0.08093, -0.2822, 0.2835, -0.2822, 0.8133, -0.4384, 0.8133, -0.4384, 0.2835, -0.1259, -0.7762, -0.1259, -0.08093, -0.2822, -0.08093, -0.2822, -0.7762, -0.1259, 0.2835, -0.1259, 0.8133, -0.2822, 0.8133, -0.2822, 0.2835, 0.03035, -0.7762, 0.03035, -0.08093, -0.1259, -0.08093, -0.1259, -0.7762, 0.03035, -0.08093, 0.03035, 0.2835, -0.1259, 0.2835, -0.1259, -0.08093, 0.03035, 0.2835, 0.03035, 0.8133, -0.1259, 0.8133, -0.1259, 0.2835, 0.1866, -0.7762, 0.1866, -0.08093, 0.03035, -0.08093, 0.03035, -0.7762, 0.1866, -0.08093, 0.1866, 0.2835, 0.03035, 0.2835, 0.03035, -0.08093, 0.1866, 0.2835, 0.1866, 0.8133, 0.03035, 0.8133, 0.03035, 0.2835, 0.3428, -0.08093, 0.3428, 0.2835, 0.1866, 0.2835, 0.1866, -0.08093, 0.3428, 0.2835, 0.3428, 0.8133, 0.1866, 0.8133, 0.1866, 0.2835, 2.411, -0.7861, 2.661, -0.7861, 2.661, -0.008916, 2.411, -0.008916, 0.4991, -0.08093, 0.4991, 0.2835, 0.3428, 0.2835, 0.3428, -0.08093, 0.4991, 0.2835, 0.4991, 0.8133, 0.3428, 0.8133, 0.3428, 0.2835, 0.1608, -0.7861, 0.4108, -0.7861, 0.4108, -0.008913, 0.1608, -0.008913, 0.6553, -0.08093, 0.6553, 0.2835, 0.4991, 0.2835, 0.4991, -0.08093, 0.6553, 0.2835, 0.6553, 0.8133, 0.4991, 0.8133, 0.4991, 0.2835, 0.8116, -0.7762, 0.8116, -0.08093, 0.6553, -0.08093, 0.6553, -0.7762, 0.8116, -0.08093, 0.8116, 0.2835, 0.6553, 0.2835, 0.6553, -0.08093, 0.8116, 0.2835, 0.8116, 0.8133, 0.6553, 0.8133, 0.6553, 0.2835, 0.9678, -0.7762, 0.9678, -0.08093, 0.8116, -0.08093, 0.8116, -0.7762, 0.9678, -0.08093, 0.9678, 0.2835, 0.8116, 0.2835, 0.8116, -0.08093, 0.9678, 0.2835, 0.9678, 0.8133, 0.8116, 0.8133, 0.8116, 0.2835, 1.124, -0.7762, 1.124, -0.08093, 0.9678, -0.08093, 0.9678, -0.7762, -0.08924, -0.008913, -0.08924, 0.4415, -0.2822, 0.2835, -0.2822, -0.08093, 1.124, 0.2835, 1.124, 0.8133, 0.9678, 0.8133, 0.9678, 0.2835, 1.28, -0.7762, 1.28, -0.08093, 1.124, -0.08093, 1.124, -0.7762, 1.28, -0.08093, 1.28, 0.2835, 1.124, 0.2835, 1.124, -0.08093, 1.28, 0.2835, 1.28, 0.8133, 1.124, 0.8133, 1.124, 0.2835, 1.437, -0.7762, 1.437, -0.08093, 1.28, -0.08093, 1.28, -0.7762, 1.437, -0.08093, 1.437, 0.2835, 1.28, 0.2835, 1.28, -0.08093, 1.437, 0.2835, 1.437, 0.8133, 1.28, 0.8133, 1.28, 0.2835, 1.593, -0.7762, 1.593, -0.08093, 1.437, -0.08093, 1.437, -0.7762, 1.593, -0.08093, 1.593, 0.2835, 1.437, 0.2835, 1.437, -0.08093, 1.593, 0.2835, 1.593, 0.8133, 1.437, 0.8133, 1.437, 0.2835, 1.749, -0.7762, 1.749, -0.08093, 1.593, -0.08093, 1.593, -0.7762, -0.3392, 0.4415, -0.3392, -0.008913, -0.1259, -0.08093, -0.1259, 0.2835, 1.749, 0.2835, 1.749, 0.8133, 1.593, 0.8133, 1.593, 0.2835, 1.905, -0.7762, 1.905, -0.08093, 1.749, -0.08093, 1.749, -0.7762, 1.905, -0.08093, 1.905, 0.2835, 1.749, 0.2835, 1.749, -0.08093, 1.905, 0.2835, 1.905, 0.8133, 1.749, 0.8133, 1.749, 0.2835, 2.062, -0.7762, 2.062, -0.08093, 1.905, -0.08093, 1.905, -0.7762, 2.062, -0.08093, 2.062, 0.2835, 1.905, 0.2835, 1.905, -0.08093, 2.062, 0.2835, 2.062, 0.8133, 1.905, 0.8133, 1.905, 0.2835, 2.218, -0.7762, 2.218, -0.08093, 2.062, -0.08093, 2.062, -0.7762, 2.218, -0.08093, 2.218, 0.2835, 2.062, 0.2835, 2.062, -0.08093, 2.218, 0.2835, 2.218, 0.8133, 2.062, 0.8133, 2.062, 0.2835, 2.374, -0.7762, 2.374, -0.08093, 2.218, -0.08093, 2.218, -0.7762, 2.374, 0.2835, 2.374, 0.8133, 2.218, 0.8133, 2.218, 0.2835, 2.53, -0.7762, 2.53, -0.08093, 2.374, -0.08093, 2.374, -0.7762, 2.53, -0.08093, 2.53, 0.2835, 2.374, 0.2835, 2.374, -0.08093, 2.53, 0.2835, 2.53, 0.8133, 2.374, 0.8133, 2.374, 0.2835, 2.687, -0.7762, 2.687, -0.08093, 2.53, -0.08093, 2.53, -0.7762, 2.687, -0.08093, 2.687, 0.2835, 2.53, 0.2835, 2.53, -0.08093, 2.687, 0.2835, 2.687, 0.8133, 2.53, 0.8133, 2.53, 0.2835, 2.843, -0.7762, 2.843, -0.08093, 2.687, -0.08093, 2.687, -0.7762, 2.843, -0.08093, 2.843, 0.2835, 2.687, 0.2835, 2.687, -0.08093, 2.843, 0.2835, 2.843, 0.8133, 2.687, 0.8133, 2.687, 0.2835, -3.339, -0.7861, -3.089, -0.7861, -3.089, -0.008917, -3.339, -0.008917, -0.8392, -0.7861, -0.5892, -0.7861, -0.5892, -0.008912, -0.8392, -0.008913, 1.411, -0.7861, 1.661, -0.7861, 1.661, -0.008914, 1.411, -0.008914, 3.661, -0.7861, 3.911, -0.7861, 3.911, -0.008919, 3.661, -0.008918, -2.089, -0.7861, -1.839, -0.7861, -1.839, -0.008914, -2.089, -0.008914, 0.4108, -0.7861, 0.6608, -0.7861, 0.6608, -0.008913, 0.4108, -0.008913, -1.839, -0.7861, -1.589, -0.7861, -1.589, -0.008913, -1.839, -0.008914, 2.661, -0.7861, 2.911, -0.7861, 2.911, -0.008916, 2.661, -0.008916, 0.6608, -0.7861, 0.9108, -0.7861, 0.9108, -0.008913, 0.6608, -0.008913, -3.089, -0.7861, -2.839, -0.7861, -2.839, -0.008916, -3.089, -0.008917, 2.911, -0.7861, 3.161, -0.7861, 3.161, -0.008917, 2.911, -0.008916, -0.5892, -0.7861, -0.3392, -0.7861, -0.3392, -0.008913, -0.5892, -0.008912, -2.839, -0.7861, -2.589, -0.7861, -2.589, -0.008915, -2.839, -0.008916, 1.661, -0.7861, 1.911, -0.7861, 1.911, -0.008915, 1.661, -0.008914, -0.3392, -0.7861, -0.08924, -0.7861, -0.08924, -0.008913, -0.3392, -0.008913, -2.339, -0.7861, -2.089, -0.7861, -2.089, -0.008914, -2.339, -0.008915, 3.411, -0.7861, 3.661, -0.7861, 3.661, -0.008918, 3.411, -0.008918, 1.161, -0.7861, 1.411, -0.7861, 1.411, -0.008914, 1.161, -0.008914, 0.1708, 1.0, 0.0, 1.0, 0.0, 0.0, 0.1708, 0.0, -3.589, -0.7861, -3.339, -0.7861, -3.339, -0.008917, -3.589, -0.008918, 2.161, -0.7861, 2.411, -0.7861, 2.411, -0.008916, 2.161, -0.008915, -0.08924, -0.7861, 0.1608, -0.7861, 0.1608, -0.008913, -0.08924, -0.008913, -2.589, -0.7861, -2.339, -0.7861, -2.339, -0.008915, -2.589, -0.008915, 3.161, -0.7861, 3.411, -0.7861, 3.411, -0.008918, 3.161, -0.008917, 0.9108, -0.7861, 1.161, -0.7861, 1.161, -0.008914, 0.9108, -0.008913, 0.2213, 0.9529, 0.06587, 1.0, 0.0, 0.6688, 0.1616, 0.6529, -3.839, -0.7861, -3.589, -0.7861, -3.589, -0.008918, -3.839, -0.008919, 1.911, -0.7861, 2.161, -0.7861, 2.161, -0.008915, 1.911, -0.008915, 3.911, -0.7861, 4.161, -0.7861, 4.161, -0.00892, 3.911, -0.008919, 0.1608, -0.008913, 0.4108, -0.008913, 0.4108, 0.4415, 0.1608, 0.4415, 2.411, -0.008916, 2.661, -0.008916, 2.661, 0.4415, 2.411, 0.4415, -0.08924, 0.4415, -0.3392, 0.4415, -0.1259, 0.2835, -0.2822, 0.2835, -0.8392, -0.008913, -0.5892, -0.008912, -0.5892, 0.4415, -0.8392, 0.4415, 1.411, -0.008914, 1.661, -0.008914, 1.661, 0.4415, 1.411, 0.4415, -2.089, -0.008914, -1.839, -0.008914, -1.839, 0.4415, -2.089, 0.4415, 0.4108, -0.008913, 0.6608, -0.008913, 0.6608, 0.4415, 0.4108, 0.4415, -1.839, -0.008914, -1.589, -0.008913, -1.589, 0.4415, -1.839, 0.4415, -3.089, -0.008917, -2.839, -0.008916, -2.839, 0.4415, -3.089, 0.4415, 2.911, -0.008916, 3.161, -0.008917, 3.161, 0.4415, 2.911, 0.4415, -0.5892, -0.008912, -0.3392, -0.008913, -0.3392, 0.4415, -0.5892, 0.4415, -2.839, -0.008916, -2.589, -0.008915, -2.589, 0.4415, -2.839, 0.4415, -0.3392, -0.008913, -0.08924, -0.008913, -0.2822, -0.08093, -0.1259, -0.08093, 3.411, -0.008918, 3.661, -0.008918, 3.661, 0.4415, 3.411, 0.4415, -1.089, -0.008913, -0.8392, -0.008913, -0.8392, 0.4415, -1.089, 0.4415, 1.161, -0.008914, 1.411, -0.008914, 1.411, 0.4415, 1.161, 0.4415, -1.339, -0.008913, -1.089, -0.008913, -1.089, 0.4415, -1.339, 0.4415, -3.589, -0.008918, -3.339, -0.008917, -3.339, 0.4415, -3.589, 0.4415, 2.161, -0.008915, 2.411, -0.008916, 2.411, 0.4415, 2.161, 0.4415, -0.08924, -0.008913, 0.1608, -0.008913, 0.1608, 0.4415, -0.08924, 0.4415, -2.589, -0.008915, -2.339, -0.008915, -2.339, 0.4415, -2.589, 0.4415, 3.161, -0.008917, 3.411, -0.008918, 3.411, 0.4415, 3.161, 0.4415, 0.9108, -0.008913, 1.161, -0.008914, 1.161, 0.4415, 0.9108, 0.4415, -1.589, -0.008913, -1.339, -0.008913, -1.339, 0.4415, -1.589, 0.4415, -3.839, -0.008919, -3.589, -0.008918, -3.589, 0.4415, -3.839, 0.4415, 1.911, -0.008915, 2.161, -0.008915, 2.161, 0.4415, 1.911, 0.4415, 3.911, -0.008919, 4.161, -0.00892, 4.161, 0.4415, 3.911, 0.4415, 0.6608, -0.008913, 0.9108, -0.008913, -0.9072, -0.08093, -0.7509, -0.08093, 0.9108, -0.008913, 0.9108, 0.4415, -0.9072, 0.2835, -0.9072, -0.08093, 0.9108, 0.4415, 0.6608, 0.4415, -0.7509, 0.2835, -0.9072, 0.2835, 0.6608, 0.4415, 0.6608, -0.008913, -0.7509, -0.08093, -0.7509, 0.2835, 1.661, 0.4415, 1.661, -0.008914, -1.376, -0.08093, -1.376, 0.2835, 1.911, 0.4415, 1.661, 0.4415, -1.376, 0.2835, -1.532, 0.2835, 1.911, -0.008915, 1.911, 0.4415, -1.532, 0.2835, -1.532, -0.08093, 1.661, -0.008914, 1.911, -0.008915, -1.532, -0.08093, -1.376, -0.08093, 2.661, -0.008916, 2.911, -0.008916, 2.843, -0.08093, 2.999, -0.08093, 2.911, -0.008916, 2.911, 0.4415, 2.843, 0.2835, 2.843, -0.08093, 2.911, 0.4415, 2.661, 0.4415, 2.999, 0.2835, 2.843, 0.2835, 2.661, 0.4415, 2.661, -0.008916, -2.001, -0.08093, -2.001, 0.2835, 3.661, -0.008918, 3.911, -0.008919, 2.218, -0.08093, 2.374, -0.08093, 3.911, -0.008919, 3.911, 0.4415, 2.218, 0.2835, 2.218, -0.08093, 3.911, 0.4415, 3.661, 0.4415, 2.374, 0.2835, 2.218, 0.2835, 3.661, 0.4415, 3.661, -0.008918, 2.374, -0.08093, 2.374, 0.2835, -3.339, -0.008917, -3.089, -0.008917, 1.593, -0.08093, 1.749, -0.08093, -3.089, -0.008917, -3.089, 0.4415, 1.593, 0.2835, 1.593, -0.08093, -3.089, 0.4415, -3.339, 0.4415, 1.749, 0.2835, 1.593, 0.2835, -3.339, 0.4415, -3.339, -0.008917, 1.749, -0.08093, 1.749, 0.2835, -2.339, -0.008915, -2.089, -0.008914, 0.9678, -0.08093, 1.124, -0.08093, -2.089, -0.008914, -2.089, 0.4415, 0.9678, 0.2835, 0.9678, -0.08093, -2.089, 0.4415, -2.339, 0.4415, 1.124, 0.2835, 0.9678, 0.2835, -2.339, 0.4415, -2.339, -0.008915, 1.124, -0.08093, 1.124, 0.2835, 0.375, 0.0, 0.625, 0.0, 0.625, 0.25, 0.375, 0.25, 0.375, 0.5, 0.625, 0.5, 0.625, 0.75, 0.375, 0.75, 0.125, 0.5, 0.375, 0.5, 0.375, 0.75, 0.125, 0.75, 0.625, 0.5, 0.875, 0.5, 0.875, 0.75, 0.625, 0.75, 0.5562, 0.8487, 0.5562, 0.1513, 0.64, 0.0, 0.64, 1.0, 0.7362, 0.6687, 0.7362, -0.02873, 0.82, -0.18, 0.82, 0.82, 0.7362, -0.02873, 0.2638, -0.02873, 0.18, -0.18, 0.82, -0.18, 0.2638, 0.6687, 0.7362, 0.6687, 0.82, 0.82, 0.18, 0.82, 0.2638, -0.02873, 0.2638, 0.6687, 0.18, 0.82, 0.18, -0.18, 0.08384, 0.1513, 0.08384, 0.8487, 0.0, 1.0, 1.523e-07, 0.0, 0.08384, 0.8487, 0.5562, 0.8487, 0.64, 1.0, 0.0, 1.0, 0.5562, 0.1513, 0.08384, 0.1513, 1.523e-07, 0.0, 0.64, 0.0, 1.0, 0.0, 1.0, 0.738, 1.788e-07, 0.738, 0.0, 1.192e-07, 1.49e-07, 0.604, 0.0, 1.788e-07, 1.0, 0.0, 1.0, 0.604, 1.0, 0.0, 1.0, 0.738, 1.788e-07, 0.738, 0.0, 0.0, 1.788e-07, 0.604, 0.0, 1.49e-07, 1.0, 0.0, 1.0, 0.604, 0.375, 0.0, 0.625, 0.0, 0.625, 0.25, 0.375, 0.25, 0.375, 0.5, 0.625, 0.5, 0.625, 0.75, 0.375, 0.75, 0.125, 0.5, 0.375, 0.5, 0.375, 0.75, 0.125, 0.75, 0.625, 0.5, 0.875, 0.5, 0.875, 0.75, 0.625, 0.75, 0.5562, 0.8487, 0.5562, 0.1513, 0.64, 0.0, 0.64, 1.0, 0.7362, 0.6687, 0.7362, -0.02873, 0.82, -0.18, 0.82, 0.82, 0.7362, -0.02873, 0.2638, -0.02873, 0.18, -0.18, 0.82, -0.18, 0.2638, 0.6687, 0.7362, 0.6687, 0.82, 0.82, 0.18, 0.82, 0.2638, -0.02873, 0.2638, 0.6687, 0.18, 0.82, 0.18, -0.18, 0.08384, 0.1513, 0.08384, 0.8487, 0.0, 1.0, 1.523e-07, 0.0, 0.08384, 0.8487, 0.5562, 0.8487, 0.64, 1.0, 0.0, 1.0, 0.5562, 0.1513, 0.08384, 0.1513, 1.523e-07, 0.0, 0.64, 0.0, 1.0, 0.0, 1.0, 0.738, 1.788e-07, 0.738, 0.0, 1.192e-07, 1.49e-07, 0.604, 0.0, 1.788e-07, 1.0, 0.0, 1.0, 0.604, 1.0, 0.0, 1.0, 0.738, 1.788e-07, 0.738, 0.0, 0.0, 1.788e-07, 0.604, 0.0, 1.49e-07, 1.0, 0.0, 1.0, 0.604, 0.375, 0.0, 0.625, 0.0, 0.625, 0.25, 0.375, 0.25, 0.375, 0.5, 0.625, 0.5, 0.625, 0.75, 0.375, 0.75, 0.125, 0.5, 0.375, 0.5, 0.375, 0.75, 0.125, 0.75, 0.625, 0.5, 0.875, 0.5, 0.875, 0.75, 0.625, 0.75, 0.5562, 0.8487, 0.5562, 0.1513, 0.64, 0.0, 0.64, 1.0, 0.7362, 0.6687, 0.7362, -0.02873, 0.82, -0.18, 0.82, 0.82, 0.7362, -0.02873, 0.2638, -0.02873, 0.18, -0.18, 0.82, -0.18, 0.2638, 0.6687, 0.7362, 0.6687, 0.82, 0.82, 0.18, 0.82, 0.2638, -0.02873, 0.2638, 0.6687, 0.18, 0.82, 0.18, -0.18, 0.08384, 0.1513, 0.08384, 0.8487, 0.0, 1.0, 1.523e-07, 0.0, 0.08384, 0.8487, 0.5562, 0.8487, 0.64, 1.0, 0.0, 1.0, 0.5562, 0.1513, 0.08384, 0.1513, 1.523e-07, 0.0, 0.64, 0.0, 1.0, 0.0, 1.0, 0.738, 1.788e-07, 0.738, 0.0, 1.192e-07, 1.49e-07, 0.604, 0.0, 1.788e-07, 1.0, 0.0, 1.0, 0.604, 1.0, 0.0, 1.0, 0.738, 1.788e-07, 0.738, 0.0, 0.0, 1.788e-07, 0.604, 0.0, 1.49e-07, 1.0, 0.0, 1.0, 0.604, 0.375, 0.0, 0.625, 0.0, 0.625, 0.25, 0.375, 0.25, 0.375, 0.5, 0.625, 0.5, 0.625, 0.75, 0.375, 0.75, 0.125, 0.5, 0.375, 0.5, 0.375, 0.75, 0.125, 0.75, 0.625, 0.5, 0.875, 0.5, 0.875, 0.75, 0.625, 0.75, 0.5562, 0.8487, 0.5562, 0.1513, 0.64, 0.0, 0.64, 1.0, 0.7362, 0.6687, 0.7362, -0.02873, 0.82, -0.18, 0.82, 0.82, 0.7362, -0.02873, 0.2638, -0.02873, 0.18, -0.18, 0.82, -0.18, 0.2638, 0.6687, 0.7362, 0.6687, 0.82, 0.82, 0.18, 0.82, 0.2638, -0.02873, 0.2638, 0.6687, 0.18, 0.82, 0.18, -0.18, 0.08384, 0.1513, 0.08384, 0.8487, 0.0, 1.0, 1.523e-07, 0.0, 0.08384, 0.8487, 0.5562, 0.8487, 0.64, 1.0, 0.0, 1.0, 0.5562, 0.1513, 0.08384, 0.1513, 1.523e-07, 0.0, 0.64, 0.0, 1.0, 0.0, 1.0, 0.738, 1.788e-07, 0.738, 0.0, 1.192e-07, 1.49e-07, 0.604, 0.0, 1.788e-07, 1.0, 0.0, 1.0, 0.604, 1.0, 0.0, 1.0, 0.738, 1.788e-07, 0.738, 0.0, 0.0, 1.788e-07, 0.604, 0.0, 1.49e-07, 1.0, 0.0, 1.0, 0.604, 0.375, 0.0, 0.625, 0.0, 0.625, 0.25, 0.375, 0.25, 0.375, 0.5, 0.625, 0.5, 0.625, 0.75, 0.375, 0.75, 0.125, 0.5, 0.375, 0.5, 0.375, 0.75, 0.125, 0.75, 0.625, 0.5, 0.875, 0.5, 0.875, 0.75, 0.625, 0.75, 0.5562, 0.8487, 0.5562, 0.1513, 0.64, 0.0, 0.64, 1.0, 0.7362, 0.6687, 0.7362, -0.02873, 0.82, -0.18, 0.82, 0.82, 0.7362, -0.02873, 0.2638, -0.02873, 0.18, -0.18, 0.82, -0.18, 0.2638, 0.6687, 0.7362, 0.6687, 0.82, 0.82, 0.18, 0.82, 0.2638, -0.02873, 0.2638, 0.6687, 0.18, 0.82, 0.18, -0.18, 0.08384, 0.1513, 0.08384, 0.8487, 0.0, 1.0, 1.523e-07, 0.0, 0.08384, 0.8487, 0.5562, 0.8487, 0.64, 1.0, 0.0, 1.0, 0.5562, 0.1513, 0.08384, 0.1513, 1.523e-07, 0.0, 0.64, 0.0, 1.0, 0.0, 1.0, 0.738, 1.788e-07, 0.738, 0.0, 1.192e-07, 1.49e-07, 0.604, 0.0, 1.788e-07, 1.0, 0.0, 1.0, 0.604, 1.0, 0.0, 1.0, 0.738, 1.788e-07, 0.738, 0.0, 0.0, 1.788e-07, 0.604, 0.0, 1.49e-07, 1.0, 0.0, 1.0, 0.604, 0.375, 0.0, 0.625, 0.0, 0.625, 0.25, 0.375, 0.25, 0.375, 0.5, 0.625, 0.5, 0.625, 0.75, 0.375, 0.75, 0.125, 0.5, 0.375, 0.5, 0.375, 0.75, 0.125, 0.75, 0.625, 0.5, 0.875, 0.5, 0.875, 0.75, 0.625, 0.75, 0.5562, 0.8487, 0.5562, 0.1513, 0.64, 0.0, 0.64, 1.0, 0.7362, 0.6687, 0.7362, -0.02873, 0.82, -0.18, 0.82, 0.82, 0.7362, -0.02873, 0.2638, -0.02873, 0.18, -0.18, 0.82, -0.18, 0.2638, 0.6687, 0.7362, 0.6687, 0.82, 0.82, 0.18, 0.82, 0.2638, -0.02873, 0.2638, 0.6687, 0.18, 0.82, 0.18, -0.18, 0.08384, 0.1513, 0.08384, 0.8487, 0.0, 1.0, 1.523e-07, 0.0, 0.08384, 0.8487, 0.5562, 0.8487, 0.64, 1.0, 0.0, 1.0, 0.5562, 0.1513, 0.08384, 0.1513, 1.523e-07, 0.0, 0.64, 0.0, 1.0, 0.0, 1.0, 0.738, 1.788e-07, 0.738, 0.0, 1.192e-07, 1.49e-07, 0.604, 0.0, 1.788e-07, 1.0, 0.0, 1.0, 0.604, 1.0, 0.0, 1.0, 0.738, 1.788e-07, 0.738, 0.0, 0.0, 1.788e-07, 0.604, 0.0, 1.49e-07, 1.0, 0.0, 1.0, 0.604, 0.375, 0.0, 0.625, 0.0, 0.625, 0.25, 0.375, 0.25, 0.375, 0.5, 0.625, 0.5, 0.625, 0.75, 0.375, 0.75, 0.125, 0.5, 0.375, 0.5, 0.375, 0.75, 0.125, 0.75, 0.625, 0.5, 0.875, 0.5, 0.875, 0.75, 0.625, 0.75, 0.5562, 0.8487, 0.5562, 0.1513, 0.64, 0.0, 0.64, 1.0, 0.7362, 0.6687, 0.7362, -0.02873, 0.82, -0.18, 0.82, 0.82, 0.7362, -0.02873, 0.2638, -0.02873, 0.18, -0.18, 0.82, -0.18, 0.2638, 0.6687, 0.7362, 0.6687, 0.82, 0.82, 0.18, 0.82, 0.2638, -0.02873, 0.2638, 0.6687, 0.18, 0.82, 0.18, -0.18, 0.08384, 0.1513, 0.08384, 0.8487, 0.0, 1.0, 1.523e-07, 0.0, 0.08384, 0.8487, 0.5562, 0.8487, 0.64, 1.0, 0.0, 1.0, 0.5562, 0.1513, 0.08384, 0.1513, 1.523e-07, 0.0, 0.64, 0.0, 1.0, 0.0, 1.0, 0.738, 1.788e-07, 0.738, 0.0, 1.192e-07, 1.49e-07, 0.604, 0.0, 1.788e-07, 1.0, 0.0, 1.0, 0.604, 1.0, 0.0, 1.0, 0.738, 1.788e-07, 0.738, 0.0, 0.0, 1.788e-07, 0.604, 0.0, 1.49e-07, 1.0, 0.0, 1.0, 0.604])
me_cube_003.materials.append(mat_wall)
me_cube_003.materials.append(mat_floor)
me_cube_003.use_remesh_fix_poles = True
me_cube_003.use_remesh_preserve_attributes = False
me_cube_003.update()

# ---- objects
ob_tower = bpy.data.objects.new('Tower', me_cube_003)

# ---- transforms, parenting, visibility, modifiers, constraints
ob_tower.location = (0.0, 0.0, 6.334)
ob_tower.rotation_euler = (0.0, -0.0, 0.7782)
ob_tower.scale = (2.763, 2.743, 1.927)

# ---- collection membership
col_collection.objects.link(ob_tower)

# ---- scene / render settings (as saved in the file)
scene.frame_start = 1; scene.frame_end = 250; scene.frame_set(1)
scene.render.engine = 'BLENDER_EEVEE_NEXT'
scene.cycles.sampling_pattern = 'TABULATED_SOBOL'
scene.cycles.use_light_tree = False
scene.eevee.gtao_quality = 0.5629
scene.eevee.gtao_distance = 2.15
scene.eevee.fast_gi_quality = 0.5629
scene.view_settings.view_transform = 'Filmic'
bpy.context.view_layer.update()

# ---- added for rendering (the .blend has no active camera and no usable light): camera, sun
cam_auto = bpy.data.cameras.new('AutoCamera')
cam_auto.lens = 50.0
cam_auto.sensor_width = 36.0
cam_auto.clip_end = 1000.0
ob_auto_camera = bpy.data.objects.new('AutoCamera', cam_auto)
scene.collection.objects.link(ob_auto_camera)
ob_auto_camera.location = (22.5916, -27.0563, 24.2388)
ob_auto_camera.rotation_euler = (1.09748, -7.21219e-08, 0.694738)
scene.camera = ob_auto_camera
light_auto_sun = bpy.data.lights.new('AutoSun', 'SUN')
light_auto_sun.energy = 3.0
light_auto_sun.angle = 0.0523599
ob_auto_sun = bpy.data.objects.new('AutoSun', light_auto_sun)
scene.collection.objects.link(ob_auto_sun)
ob_auto_sun.rotation_euler = (0.872665, 0.174533, 0.523599)
bpy.context.view_layer.update()

